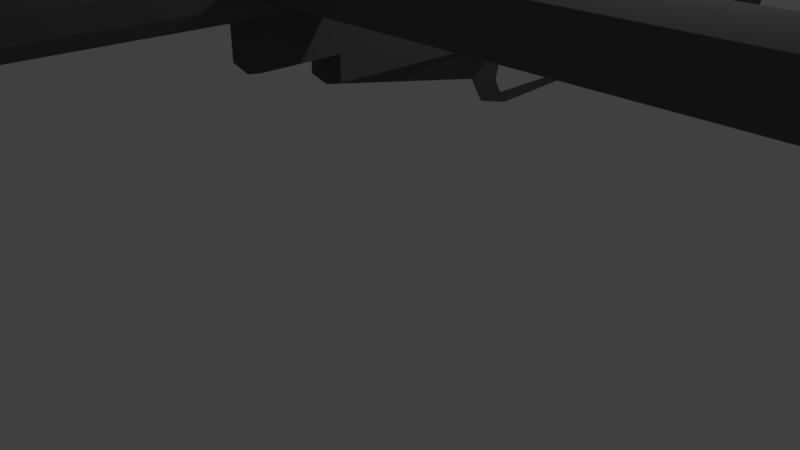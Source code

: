 # Source: sten.2.blend  (saved by Blender 2.79.0; exported with 4.5.12 LTS)
import bpy
from mathutils import Matrix  # noqa: F401  (used for matrix-valued properties, if any)

bpy.ops.wm.read_factory_settings(use_empty=True)
scene = bpy.context.scene
scene.name = 'Scene'

# ---- collections
col_collection_1 = bpy.data.collections.new('Collection 1'); scene.collection.children.link(col_collection_1)

# ---- materials (node trees are filled in below, after node groups)
mat_material_001 = bpy.data.materials.new('Material.001')
mat_material_001.alpha_threshold = 0.0
mat_material_001.use_transparent_shadow = False
mat_material_001.diffuse_color = (0.1156, 0.1156, 0.1156, 1.0)
mat_material_001.roughness = 0.5

# ---- node groups
ng_auto_smooth = bpy.data.node_groups.new('Auto Smooth', 'GeometryNodeTree')
_s = ng_auto_smooth.interface.new_socket(name='Geometry', in_out='OUTPUT', socket_type='NodeSocketGeometry')
_s = ng_auto_smooth.interface.new_socket(name='Geometry', in_out='INPUT', socket_type='NodeSocketGeometry')
_s = ng_auto_smooth.interface.new_socket(name='Angle', in_out='INPUT', socket_type='NodeSocketFloat')
_s.subtype = 'ANGLE'
_s.min_value = 0.0
_s.max_value = 3.142
ng_auto_smooth.is_modifier = True
_N = ng_auto_smooth.nodes; _L = ng_auto_smooth.links
n0 = _N.new('NodeGroupOutput'); n0.name = 'Group Output'; n0.location = (480, -100)
n1 = _N.new('NodeGroupInput'); n1.name = 'Group Input'; n1.location = (-420, -300)
n2 = _N.new('NodeGroupInput'); n2.name = 'Group Input.001'; n2.location = (-60, -100)
n3 = _N.new('GeometryNodeSetShadeSmooth'); n3.name = 'Set Shade Smooth'; n3.location = (120, -100)
n3.domain = 'EDGE'
n4 = _N.new('GeometryNodeSetShadeSmooth'); n4.name = 'Set Shade Smooth.001'; n4.location = (300, -100)
n5 = _N.new('GeometryNodeInputMeshEdgeAngle'); n5.name = 'Edge Angle'; n5.location = (-420, -220)
n6 = _N.new('GeometryNodeInputEdgeSmooth'); n6.name = 'Is Edge Smooth'; n6.location = (-60, -160)
n7 = _N.new('GeometryNodeInputShadeSmooth'); n7.name = 'Is Face Smooth'; n7.location = (-240, -340)
n8 = _N.new('FunctionNodeBooleanMath'); n8.name = 'Boolean Math'; n8.location = (-60, -220)
n9 = _N.new('FunctionNodeCompare'); n9.name = 'Compare'; n9.location = (-240, -180)
n9.operation = 'LESS_EQUAL'
_L.new(n5.outputs[0], n9.inputs[0])
_L.new(n4.outputs[0], n0.inputs[0])
_L.new(n1.outputs[1], n9.inputs[1])
_L.new(n9.outputs[0], n8.inputs[0])
_L.new(n7.outputs[0], n8.inputs[1])
_L.new(n2.outputs[0], n3.inputs[0])
_L.new(n6.outputs[0], n3.inputs[1])
_L.new(n3.outputs[0], n4.inputs[0])
_L.new(n8.outputs[0], n3.inputs[2])
n0.is_active_output = True

# ---- material node trees

# ---- world
world_world = bpy.data.worlds.new('World'); scene.world = world_world
world_world.color = (0.05088, 0.05088, 0.05088)
world_world.use_sun_shadow = False
world_world.sun_shadow_jitter_overblur = 0.0
world_world.cycles.sampling_method = 'MANUAL'

# ---- cameras
cam_camera = bpy.data.cameras.new('Camera')
cam_camera.clip_end = 100.0
cam_camera.lens = 35.0
cam_camera.sensor_width = 32.0
cam_camera.sensor_height = 18.0
cam_camera.ortho_scale = 7.314
cam_camera.dof.focus_distance = 0.0
cam_camera.dof.aperture_fstop = 128.0

# ---- lights
light_lamp = bpy.data.lights.new('Lamp', 'POINT')
light_lamp.transmission_factor = 0.0
light_lamp.cutoff_distance = 30.0
light_lamp.energy = 100.0
light_lamp.shadow_buffer_clip_start = 1.001
light_lamp.shadow_soft_size = 0.1
light_lamp.shadow_maximum_resolution = 0.006
light_lamp.use_absolute_resolution = True

# ---- meshes
me_cylinder_001 = bpy.data.meshes.new('Cylinder.001')
me_cylinder_001.from_pydata([(0.0, 1.0, -1.0), (0.0, 1.0, 1.0), (0.5, 0.866, -1.0), (0.5, 0.866, 1.0), (0.866, 0.5, -1.0), (0.866, 0.5, 1.0), (1.0, -4.371e-08, -1.0), (1.0, -4.371e-08, 1.0), (0.866, -0.5, -1.0), (0.866, -0.5, 1.0), (0.5, -0.866, -1.0), (0.5, -0.866, 1.0), (1.51e-07, -1.0, -1.0), (-0.5, -0.866, -1.0), (-0.5, -0.866, 1.0), (-0.866, -0.5, -1.0), (-0.866, -0.5, 1.0), (-1.0, -4.649e-07, -1.0), (-1.0, -4.649e-07, 1.0), (-0.866, 0.5, -1.0), (-0.866, 0.5, 1.0), (-0.5, 0.866, -1.0), (-0.5, 0.866, 1.0), (4.705e-07, 0.9122, -8.468), (0.4561, 0.79, -8.468), (0.79, 0.4561, -8.468), (0.9122, 3.969e-08, -8.468), (0.79, -0.4561, -8.468), (0.4561, -0.79, -8.468), (6.083e-07, -0.9122, -8.468), (-0.4561, -0.79, -8.468), (-0.79, -0.4561, -8.468), (-0.9122, -3.445e-07, -8.468), (-0.79, 0.4561, -8.468), (-0.4561, 0.79, -8.468), (4.725e-07, 0.441, -8.933), (0.2205, 0.3819, -8.933), (0.3819, 0.2205, -8.933), (0.441, -4.839e-08, -8.933), (0.3819, -0.2205, -8.933), (0.2205, -0.3819, -8.933), (5.391e-07, -0.441, -8.933), (-0.2205, -0.3819, -8.933), (-0.3819, -0.2205, -8.933), (-0.441, -2.341e-07, -8.933), (-0.3819, 0.2205, -8.933), (-0.2205, 0.3819, -8.933), (1.185e-07, 0.441, -11.09), (0.2205, 0.3819, -11.09), (0.3819, 0.2205, -11.09), (0.441, -1.312e-08, -11.09), (0.3819, -0.2205, -11.09), (0.2205, -0.3819, -11.09), (1.851e-07, -0.441, -11.09), (-0.2205, -0.3819, -11.09), (-0.3819, -0.2205, -11.09), (-0.441, -1.989e-07, -11.09), (-0.3819, 0.2205, -11.09), (-0.2205, 0.3819, -11.09), (5.905e-07, 0.441, -13.87), (0.2205, 0.3819, -13.87), (0.3819, 0.2205, -13.87), (0.441, 4.96e-08, -13.87), (0.3819, -0.2205, -13.87), (0.2205, -0.3819, -13.87), (6.571e-07, -0.441, -13.87), (-0.2205, -0.3819, -13.87), (-0.3819, -0.2205, -13.87), (-0.441, -1.361e-07, -13.87), (-0.3819, 0.2205, -13.87), (-0.2205, 0.3819, -13.87), (2.319e-06, 0.2928, -14.69), (0.1464, 0.2536, -14.69), (0.2536, 0.1464, -14.69), (0.2928, 1.533e-07, -14.69), (0.2536, -0.1464, -14.69), (0.1464, -0.2536, -14.69), (2.307e-06, -0.2928, -14.69), (-0.1464, -0.2536, -14.69), (-0.2535, -0.1464, -14.69), (-0.2928, 6.369e-08, -14.69), (-0.2535, 0.1464, -14.69), (-0.1464, 0.2536, -14.69), (5.654e-07, 1.024, -13.87), (0.2205, 0.9648, -13.87), (-0.2205, 0.9648, -13.87), (2.218e-06, 1.024, -14.69), (0.2205, 0.9648, -14.69), (-0.2205, 0.9648, -14.69), (2.243e-06, 0.441, -14.69), (0.2205, 0.3819, -14.69), (0.3819, 0.2205, -14.69), (0.441, 8.51e-08, -14.69), (0.3819, -0.2205, -14.69), (0.2205, -0.3819, -14.69), (2.309e-06, -0.441, -14.69), (-0.2205, -0.3819, -14.69), (-0.3819, -0.2205, -14.69), (-0.441, -1.006e-07, -14.69), (-0.3819, 0.2205, -14.69), (-0.2205, 0.3819, -14.69), (-11.26, -0.5, 1.0), (-11.26, -0.5, -1.0), (-11.4, -5.454e-06, -1.0), (-11.4, -5.454e-06, 1.0), (-11.26, 0.5, -1.0), (-11.26, 0.5, 1.0), (0.5081, 0.88, 6.298), (3.543e-07, 1.016, 6.298), (0.88, 0.5081, 6.298), (1.016, -9.677e-08, 6.298), (0.88, -0.5081, 6.298), (0.5081, -0.88, 6.298), (5.077e-07, -1.016, 6.298), (-0.5081, -0.88, 6.298), (-0.88, -0.5081, 6.298), (-1.016, -5.248e-07, 6.298), (-0.88, 0.5081, 6.298), (-0.5081, 0.88, 6.298), (0.5081, 0.88, 6.298), (3.543e-07, 1.016, 6.298), (0.88, 0.5081, 6.298), (1.016, -9.677e-08, 6.298), (0.88, -0.5081, 6.298), (0.5081, -0.88, 6.298), (5.077e-07, -1.016, 6.298), (-0.5081, -0.88, 6.298), (-0.88, -0.5081, 6.298), (-1.016, -5.248e-07, 6.298), (-0.88, 0.5081, 6.298), (-0.5081, 0.88, 6.298), (-0.933, -0.25, -1.0), (-6.065, -0.5, -1.0), (-11.33, -0.25, -1.0), (-6.199, -2.96e-06, -1.0), (-6.132, -0.25, -1.0), (-0.9665, -0.125, -1.0), (-8.664, -0.5, -1.0), (-11.36, -0.125, -1.0), (-3.599, -1.712e-06, -1.0), (-0.8995, -0.375, -1.0), (-3.465, -0.5, -1.0), (-11.3, -0.375, -1.0), (-8.798, -4.207e-06, -1.0), (-8.731, -0.25, -1.0), (-3.532, -0.25, -1.0), (-6.165, -0.125, -1.0), (-6.098, -0.375, -1.0), (-3.499, -0.375, -1.0), (-3.566, -0.125, -1.0), (-8.765, -0.125, -1.0), (-8.698, -0.375, -1.0), (-0.933, 0.25, -1.0), (-11.33, 0.25, -1.0), (-2.3, -1.089e-06, -1.0), (-6.065, 0.5, -1.0), (-7.499, -3.583e-06, -1.0), (-4.899, -2.336e-06, -1.0), (-10.1, -4.831e-06, -1.0), (-0.8995, 0.375, -1.0), (-11.3, 0.375, -1.0), (-1.65, -7.767e-07, -1.0), (-8.664, 0.5, -1.0), (-6.849, -3.271e-06, -1.0), (-4.249, -2.024e-06, -1.0), (-9.448, -4.519e-06, -1.0), (-0.9665, 0.125, -1.0), (-11.36, 0.125, -1.0), (-2.95, -1.4e-06, -1.0), (-3.465, 0.5, -1.0), (-8.148, -3.895e-06, -1.0), (-5.549, -2.648e-06, -1.0), (-10.75, -5.142e-06, -1.0), (-0.8828, 0.4375, -1.0), (-11.28, 0.4375, -1.0), (-1.325, -6.208e-07, -1.0), (-9.964, 0.5, -1.0), (-6.524, -3.116e-06, -1.0), (-3.924, -1.868e-06, -1.0), (-9.123, -4.363e-06, -1.0), (-0.9498, 0.1875, -1.0), (-11.35, 0.1875, -1.0), (-2.625, -1.245e-06, -1.0), (-4.765, 0.5, -1.0), (-7.824, -3.739e-06, -1.0), (-5.224, -2.492e-06, -1.0), (-10.42, -4.987e-06, -1.0), (-0.9163, 0.3125, -1.0), (-11.31, 0.3125, -1.0), (-1.975, -9.327e-07, -1.0), (-7.365, 0.5, -1.0), (-7.174, -3.427e-06, -1.0), (-4.574, -2.18e-06, -1.0), (-9.773, -4.675e-06, -1.0), (-0.9833, 0.0625, -1.0), (-11.38, 0.06249, -1.0), (-3.275, -1.556e-06, -1.0), (-2.166, 0.5, -1.0), (-8.473, -4.051e-06, -1.0), (-5.874, -2.804e-06, -1.0), (-11.07, -5.298e-06, -1.0), (-0.866, 0.5, 0.0), (-11.26, 0.5, 0.0), (-10.61, 0.5, -1.0), (-6.065, 0.5, 1.0), (-5.415, 0.5, -1.0), (-8.014, 0.5, -1.0), (-2.816, 0.5, -1.0), (-9.314, 0.5, -1.0), (-4.115, 0.5, -1.0), (-6.715, 0.5, -1.0), (-1.516, 0.5, -1.0), (-0.866, 0.5, -0.5), (-11.26, 0.5, -0.5), (-10.94, 0.5, -1.0), (-3.465, 0.5, 1.0), (-5.74, 0.5, -1.0), (-8.339, 0.5, -1.0), (-3.141, 0.5, -1.0), (-9.639, 0.5, -1.0), (-4.44, 0.5, -1.0), (-7.04, 0.5, -1.0), (-1.841, 0.5, -1.0), (-0.866, 0.5, 0.5), (-11.26, 0.5, 0.5), (-10.29, 0.5, -1.0), (-8.664, 0.5, 1.0), (-5.09, 0.5, -1.0), (-7.69, 0.5, -1.0), (-2.491, 0.5, -1.0), (-8.989, 0.5, -1.0), (-3.79, 0.5, -1.0), (-6.39, 0.5, -1.0), (-1.191, 0.5, -1.0), (-0.866, 0.5, -0.75), (-11.26, 0.5, -0.75), (-11.1, 0.5, -1.0), (-2.166, 0.5, 1.0), (-5.902, 0.5, -1.0), (-8.502, 0.5, -1.0), (-3.303, 0.5, -1.0), (-9.802, 0.5, -1.0), (-4.603, 0.5, -1.0), (-7.202, 0.5, -1.0), (-2.003, 0.5, -1.0), (-0.866, 0.5, 0.25), (-11.26, 0.5, 0.25), (-10.45, 0.5, -1.0), (-7.365, 0.5, 1.0), (-5.253, 0.5, -1.0), (-7.852, 0.5, -1.0), (-2.653, 0.5, -1.0), (-9.152, 0.5, -1.0), (-3.953, 0.5, -1.0), (-6.552, 0.5, -1.0), (-1.353, 0.5, -1.0), (-0.866, 0.5, -0.25), (-11.26, 0.5, -0.25), (-10.78, 0.5, -1.0), (-4.765, 0.5, 1.0), (-5.577, 0.5, -1.0), (-8.177, 0.5, -1.0), (-2.978, 0.5, -1.0), (-9.477, 0.5, -1.0), (-4.278, 0.5, -1.0), (-6.877, 0.5, -1.0), (-1.678, 0.5, -1.0), (-0.866, 0.5, 0.75), (-11.26, 0.5, 0.75), (-10.13, 0.5, -1.0), (-9.964, 0.5, 1.0), (-4.928, 0.5, -1.0), (-7.527, 0.5, -1.0), (-2.328, 0.5, -1.0), (-8.827, 0.5, -1.0), (-3.628, 0.5, -1.0), (-6.227, 0.5, -1.0), (-1.028, 0.5, -1.0), (-0.866, 0.5, -0.875), (-11.26, 0.5, -0.875), (-11.18, 0.5, -1.0), (-1.516, 0.5, 1.0), (-5.984, 0.5, -1.0), (-8.583, 0.5, -1.0), (-3.384, 0.5, -1.0), (-9.883, 0.5, -1.0), (-4.684, 0.5, -1.0), (-7.283, 0.5, -1.0), (-2.085, 0.5, -1.0), (-0.866, 0.5, 0.125), (-11.26, 0.5, 0.125), (-10.53, 0.5, -1.0), (-6.715, 0.5, 1.0), (-5.334, 0.5, -1.0), (-7.933, 0.5, -1.0), (-2.734, 0.5, -1.0), (-9.233, 0.5, -1.0), (-4.034, 0.5, -1.0), (-6.634, 0.5, -1.0), (-1.435, 0.5, -1.0), (-0.866, 0.5, -0.375), (-11.26, 0.5, -0.375), (-10.86, 0.5, -1.0), (-4.115, 0.5, 1.0), (-5.659, 0.5, -1.0), (-8.258, 0.5, -1.0), (-3.059, 0.5, -1.0), (-9.558, 0.5, -1.0), (-4.359, 0.5, -1.0), (-6.958, 0.5, -1.0), (-1.76, 0.5, -1.0), (-0.866, 0.5, 0.625), (-11.26, 0.5, 0.625), (-10.21, 0.5, -1.0), (-9.314, 0.5, 1.0), (-5.009, 0.5, -1.0), (-7.608, 0.5, -1.0), (-2.409, 0.5, -1.0), (-8.908, 0.5, -1.0), (-3.709, 0.5, -1.0), (-6.309, 0.5, -1.0), (-1.11, 0.5, -1.0), (-0.866, 0.5, -0.625), (-11.26, 0.5, -0.625), (-11.02, 0.5, -1.0), (-2.816, 0.5, 1.0), (-5.821, 0.5, -1.0), (-8.421, 0.5, -1.0), (-3.222, 0.5, -1.0), (-9.72, 0.5, -1.0), (-4.521, 0.5, -1.0), (-7.121, 0.5, -1.0), (-1.922, 0.5, -1.0), (-0.866, 0.5, 0.375), (-11.26, 0.5, 0.375), (-10.37, 0.5, -1.0), (-8.014, 0.5, 1.0), (-5.171, 0.5, -1.0), (-7.771, 0.5, -1.0), (-2.572, 0.5, -1.0), (-9.07, 0.5, -1.0), (-3.872, 0.5, -1.0), (-6.471, 0.5, -1.0), (-1.272, 0.5, -1.0), (-0.866, 0.5, -0.125), (-11.26, 0.5, -0.125), (-10.7, 0.5, -1.0), (-5.415, 0.5, 1.0), (-5.496, 0.5, -1.0), (-8.096, 0.5, -1.0), (-2.897, 0.5, -1.0), (-9.395, 0.5, -1.0), (-4.197, 0.5, -1.0), (-6.796, 0.5, -1.0), (-1.597, 0.5, -1.0), (-0.866, 0.5, 0.875), (-11.26, 0.5, 0.875), (-10.05, 0.5, -1.0), (-10.61, 0.5, 1.0), (-4.846, 0.5, -1.0), (-7.446, 0.5, -1.0), (-2.247, 0.5, -1.0), (-8.746, 0.5, -1.0), (-3.547, 0.5, -1.0), (-6.146, 0.5, -1.0), (-0.9473, 0.5, -1.0), (-0.866, 0.5, -0.9375), (-11.26, 0.5, -0.9375), (-11.22, 0.5, -1.0), (-1.191, 0.5, 1.0), (-6.024, 0.5, -1.0), (-8.624, 0.5, -1.0), (-3.425, 0.5, -1.0), (-9.923, 0.5, -1.0), (-4.725, 0.5, -1.0), (-7.324, 0.5, -1.0), (-2.125, 0.5, -1.0), (-0.866, 0.5, 0.0625), (-11.26, 0.5, 0.0625), (-10.57, 0.5, -1.0), (-6.39, 0.5, 1.0), (-5.374, 0.5, -1.0), (-7.974, 0.5, -1.0), (-2.775, 0.5, -1.0), (-9.274, 0.5, -1.0), (-4.075, 0.5, -1.0), (-6.674, 0.5, -1.0), (-1.475, 0.5, -1.0), (-0.866, 0.5, -0.4375), (-11.26, 0.5, -0.4375), (-10.9, 0.5, -1.0), (-3.79, 0.5, 1.0), (-5.699, 0.5, -1.0), (-8.299, 0.5, -1.0), (-3.1, 0.5, -1.0), (-9.598, 0.5, -1.0), (-4.4, 0.5, -1.0), (-6.999, 0.5, -1.0), (-1.8, 0.5, -1.0), (-0.866, 0.5, 0.5625), (-11.26, 0.5, 0.5625), (-10.25, 0.5, -1.0), (-8.989, 0.5, 1.0), (-5.049, 0.5, -1.0), (-7.649, 0.5, -1.0), (-2.45, 0.5, -1.0), (-8.949, 0.5, -1.0), (-3.75, 0.5, -1.0), (-6.349, 0.5, -1.0), (-1.15, 0.5, -1.0), (-0.866, 0.5, -0.6875), (-11.26, 0.5, -0.6875), (-11.06, 0.5, -1.0), (-2.491, 0.5, 1.0), (-5.862, 0.5, -1.0), (-8.461, 0.5, -1.0), (-3.262, 0.5, -1.0), (-9.761, 0.5, -1.0), (-4.562, 0.5, -1.0), (-7.162, 0.5, -1.0), (-1.963, 0.5, -1.0), (-0.866, 0.5, 0.3125), (-11.26, 0.5, 0.3125), (-10.41, 0.5, -1.0), (-7.69, 0.5, 1.0), (-5.212, 0.5, -1.0), (-7.811, 0.5, -1.0), (-2.613, 0.5, -1.0), (-9.111, 0.5, -1.0), (-3.912, 0.5, -1.0), (-6.512, 0.5, -1.0), (-1.313, 0.5, -1.0), (-0.866, 0.5, -0.1875), (-11.26, 0.5, -0.1875), (-10.74, 0.5, -1.0), (-5.09, 0.5, 1.0), (-5.537, 0.5, -1.0), (-8.136, 0.5, -1.0), (-2.937, 0.5, -1.0), (-9.436, 0.5, -1.0), (-4.237, 0.5, -1.0), (-6.837, 0.5, -1.0), (-1.638, 0.5, -1.0), (-0.866, 0.5, 0.8125), (-11.26, 0.5, 0.8125), (-10.09, 0.5, -1.0), (-10.29, 0.5, 1.0), (-4.887, 0.5, -1.0), (-7.486, 0.5, -1.0), (-2.288, 0.5, -1.0), (-8.786, 0.5, -1.0), (-3.587, 0.5, -1.0), (-6.187, 0.5, -1.0), (-0.9879, 0.5, -1.0), (-0.866, 0.5, -0.8125), (-11.26, 0.5, -0.8125), (-11.14, 0.5, -1.0), (-1.841, 0.5, 1.0), (-5.943, 0.5, -1.0), (-8.542, 0.5, -1.0), (-3.344, 0.5, -1.0), (-9.842, 0.5, -1.0), (-4.643, 0.5, -1.0), (-7.243, 0.5, -1.0), (-2.044, 0.5, -1.0), (-0.866, 0.5, 0.1875), (-11.26, 0.5, 0.1875), (-10.49, 0.5, -1.0), (-7.04, 0.5, 1.0), (-5.293, 0.5, -1.0), (-7.893, 0.5, -1.0), (-2.694, 0.5, -1.0), (-9.192, 0.5, -1.0), (-3.993, 0.5, -1.0), (-6.593, 0.5, -1.0), (-1.394, 0.5, -1.0), (-0.866, 0.5, -0.3125), (-11.26, 0.5, -0.3125), (-10.82, 0.5, -1.0), (-4.44, 0.5, 1.0), (-5.618, 0.5, -1.0), (-8.218, 0.5, -1.0), (-3.019, 0.5, -1.0), (-9.517, 0.5, -1.0), (-4.318, 0.5, -1.0), (-6.918, 0.5, -1.0), (-1.719, 0.5, -1.0), (-0.866, 0.5, 0.6875), (-11.26, 0.5, 0.6875), (-10.17, 0.5, -1.0), (-9.639, 0.5, 1.0), (-4.968, 0.5, -1.0), (-7.568, 0.5, -1.0), (-2.369, 0.5, -1.0), (-8.867, 0.5, -1.0), (-3.669, 0.5, -1.0), (-6.268, 0.5, -1.0), (-1.069, 0.5, -1.0), (-0.866, 0.5, -0.5625), (-11.26, 0.5, -0.5625), (-10.98, 0.5, -1.0), (-3.141, 0.5, 1.0), (-5.781, 0.5, -1.0), (-8.38, 0.5, -1.0), (-3.181, 0.5, -1.0), (-9.68, 0.5, -1.0), (-4.481, 0.5, -1.0), (-7.08, 0.5, -1.0), (-1.881, 0.5, -1.0), (-0.866, 0.5, 0.4375), (-11.26, 0.5, 0.4375), (-10.33, 0.5, -1.0), (-8.339, 0.5, 1.0), (-5.131, 0.5, -1.0), (-7.73, 0.5, -1.0), (-2.531, 0.5, -1.0), (-9.03, 0.5, -1.0), (-3.831, 0.5, -1.0), (-6.43, 0.5, -1.0), (-1.232, 0.5, -1.0), (-0.866, 0.5, -0.0625), (-11.26, 0.5, -0.0625), (-10.65, 0.5, -1.0), (-5.74, 0.5, 1.0), (-5.456, 0.5, -1.0), (-8.055, 0.5, -1.0), (-2.856, 0.5, -1.0), (-9.355, 0.5, -1.0), (-4.156, 0.5, -1.0), (-6.755, 0.5, -1.0), (-1.556, 0.5, -1.0), (-0.866, 0.5, 0.9375), (-11.26, 0.5, 0.9375), (-10.0, 0.5, -1.0), (-10.94, 0.5, 1.0), (-4.806, 0.5, -1.0), (-7.405, 0.5, -1.0), (-2.206, 0.5, -1.0), (-8.705, 0.5, -1.0), (-3.506, 0.5, -1.0), (-6.106, 0.5, -1.0), (-0.9066, 0.5, -1.0), (0.3053, 0.88, 9.4), (3.53e-07, 2.06, 9.4), (0.88, 0.5081, 9.4), (1.016, -2.323e-07, 9.4), (0.88, -0.5081, 9.4), (0.5081, -0.88, 9.4), (-8.231e-08, -1.016, 9.4), (-0.5081, -0.88, 9.4), (-0.88, -0.5081, 9.4), (-1.016, -6.603e-07, 9.4), (-0.88, 0.5081, 9.4), (-0.2802, 0.88, 9.4), (0.254, 0.9481, 6.298), (-0.254, 0.9481, 6.298), (0.05123, 1.646, 9.4), (-0.02618, 1.646, 9.4), (-0.2802, 0.88, 7.849), (6.48e-07, 2.06, 7.849), (0.3053, 0.88, 7.849), (0.05123, 1.646, 7.849), (-0.02618, 1.646, 7.849), (-0.2213, 1.992, 8.773), (-0.1795, 1.95, 8.773), (-0.1302, 1.917, 8.773), (-0.07546, 1.894, 8.773), (-0.01733, 1.883, 8.773), (0.04195, 1.883, 8.773), (0.1001, 1.894, 8.773), (0.1549, 1.917, 8.773), (0.2042, 1.95, 8.773), (0.2462, 1.992, 8.773), (0.2792, 2.041, 8.773), (0.3019, 2.096, 8.773), (0.3135, 2.154, 8.774), (0.3136, 2.213, 8.774), (0.3021, 2.271, 8.774), (0.2795, 2.326, 8.774), (0.2466, 2.375, 8.774), (0.2047, 2.417, 8.774), (0.1554, 2.45, 8.774), (0.1007, 2.473, 8.774), (0.04258, 2.484, 8.774), (-0.0167, 2.485, 8.774), (-0.07485, 2.473, 8.774), (-0.1296, 2.45, 8.774), (-0.179, 2.418, 8.774), (-0.2209, 2.376, 8.774), (-0.2539, 2.326, 8.774), (-0.2767, 2.272, 8.774), (-0.2883, 2.214, 8.774), (-0.2883, 2.154, 8.773), (-0.2768, 2.096, 8.773), (-0.2542, 2.041, 8.773), (-0.1794, 1.95, 8.715), (-0.2213, 1.992, 8.715), (-0.1302, 1.917, 8.715), (-0.07545, 1.894, 8.715), (-0.01732, 1.883, 8.715), (0.04196, 1.883, 8.715), (0.1001, 1.894, 8.715), (0.1549, 1.917, 8.715), (0.2042, 1.95, 8.715), (0.2462, 1.992, 8.715), (0.2792, 2.041, 8.715), (0.3019, 2.096, 8.715), (0.3135, 2.154, 8.715), (0.3136, 2.213, 8.715), (0.3021, 2.271, 8.716), (0.2795, 2.326, 8.716), (0.2466, 2.375, 8.716), (0.2047, 2.417, 8.716), (0.1555, 2.45, 8.716), (0.1007, 2.473, 8.716), (0.04258, 2.485, 8.716), (-0.01669, 2.485, 8.716), (-0.07485, 2.473, 8.716), (-0.1296, 2.451, 8.716), (-0.179, 2.418, 8.716), (-0.2209, 2.376, 8.716), (-0.2539, 2.327, 8.716), (-0.2766, 2.272, 8.716), (-0.2883, 2.214, 8.715), (-0.2883, 2.154, 8.715), (-0.2768, 2.096, 8.715), (-0.2542, 2.041, 8.715), (-0.1795, 1.948, 9.388), (-0.2214, 1.99, 9.388), (-0.1303, 1.915, 9.388), (-0.07554, 1.893, 9.388), (-0.01742, 1.881, 9.388), (0.04186, 1.881, 9.388), (0.1, 1.892, 9.388), (0.1548, 1.915, 9.388), (0.2041, 1.948, 9.388), (0.2461, 1.99, 9.388), (0.2791, 2.039, 9.388), (0.3018, 2.094, 9.388), (0.3134, 2.152, 9.388), (0.3135, 2.211, 9.389), (0.302, 2.269, 9.389), (0.2794, 2.324, 9.389), (0.2465, 2.374, 9.389), (0.2046, 2.415, 9.389), (0.1554, 2.448, 9.389), (0.1006, 2.471, 9.389), (0.04249, 2.483, 9.389), (-0.01679, 2.483, 9.389), (-0.07494, 2.471, 9.389), (-0.1297, 2.449, 9.389), (-0.1791, 2.416, 9.389), (-0.221, 2.374, 9.389), (-0.254, 2.325, 9.389), (-0.2767, 2.27, 9.389), (-0.2884, 2.212, 9.388), (-0.2884, 2.153, 9.388), (-0.2769, 2.094, 9.388), (-0.2543, 2.04, 9.388), (-0.1793, 1.953, 7.853), (-0.2212, 1.995, 7.853), (-0.1301, 1.92, 7.853), (-0.07533, 1.897, 7.853), (-0.0172, 1.885, 7.853), (0.04208, 1.885, 7.853), (0.1002, 1.897, 7.853), (0.155, 1.919, 7.853), (0.2043, 1.952, 7.853), (0.2463, 1.994, 7.854), (0.2793, 2.043, 7.854), (0.302, 2.098, 7.854), (0.3137, 2.156, 7.854), (0.3137, 2.215, 7.854), (0.3022, 2.274, 7.854), (0.2796, 2.328, 7.854), (0.2467, 2.378, 7.855), (0.2048, 2.42, 7.855), (0.1556, 2.453, 7.855), (0.1008, 2.475, 7.855), (0.0427, 2.487, 7.855), (-0.01657, 2.487, 7.855), (-0.07473, 2.476, 7.855), (-0.1295, 2.453, 7.855), (-0.1788, 2.42, 7.855), (-0.2208, 2.378, 7.855), (-0.2538, 2.329, 7.854), (-0.2765, 2.274, 7.854), (-0.2881, 2.216, 7.854), (-0.2882, 2.157, 7.854), (-0.2767, 2.099, 7.854), (-0.2541, 2.044, 7.854), (0.5, 0.866, -1.0), (0.866, 0.5, -1.0), (1.0, -4.371e-08, -1.0), (0.4561, 0.79, -8.468), (0.79, 0.4561, -8.468), (0.9122, 3.969e-08, -8.468), (0.88, 0.5081, 5.637), (1.016, -6.787e-08, 5.637), (0.88, -0.5081, 5.637), (0.5, -1.938, 0.9971), (0.5, -1.938, -1.003), (1.67e-06, -2.072, -1.003), (1.67e-06, -2.072, 0.9971), (-0.5, -1.938, -1.003), (-0.5, -1.938, 0.9971), (2.027e-06, -2.088, 6.296), (0.5081, -1.952, 6.296), (-0.5081, -1.952, 6.296), (1.895e-06, -2.432, 6.295), (0.3154, -2.347, 6.295), (-0.3154, -2.347, 6.295), (-0.01, -1.853, 9.369), (0.6299, -1.681, 9.369), (-0.6499, -1.681, 9.369), (1.786e-06, -2.703, 0.9961), (0.5, -2.569, 0.9961), (-0.5, -2.569, 0.9961), (-0.5081, -2.583, 6.295), (0.3154, -3.66, 6.295), (-0.3154, -3.659, 6.295), (2.027e-06, -2.088, 6.536), (-0.0008183, -3.574, 5.719), (2.027e-06, -2.088, 6.641), (-0.3154, -3.659, 6.295), (0.3154, -3.66, 6.295), (0.2127, -4.273, 9.396), (-0.1975, -4.273, 9.396), (-0.01, -2.088, 9.038), (0.4981, -1.952, 9.038), (-0.5181, -1.952, 9.038), (0.005585, -5.389, 19.49), (-0.2135, -5.344, 19.51), (0.005587, -1.931, 8.69), (0.005586, -2.358, 9.606), (-0.2135, -1.885, 8.712), (-0.2135, -2.312, 9.627), (-0.3893, -1.758, 8.771), (-0.3893, -2.185, 9.686), (-0.4868, -1.575, 8.856), (-0.4868, -2.002, 9.772), (-0.4868, -1.371, 8.951), (-0.4868, -1.798, 9.867), (-0.3893, -1.188, 9.037), (-0.3893, -1.615, 9.952), (-0.2135, -1.061, 9.096), (-0.2135, -1.488, 10.01), (0.005587, -1.015, 9.117), (0.005587, -1.442, 10.03), (0.2247, -1.061, 9.096), (0.2247, -1.488, 10.01), (0.4004, -1.188, 9.037), (0.4004, -1.615, 9.952), (0.4979, -1.371, 8.951), (0.4979, -1.798, 9.867), (0.4979, -1.575, 8.856), (0.4979, -2.002, 9.772), (0.4004, -1.758, 8.771), (0.4004, -2.185, 9.686), (0.2247, -1.885, 8.712), (0.2247, -2.312, 9.627), (-0.3893, -5.217, 19.57), (-0.4868, -5.033, 19.66), (-0.4868, -4.83, 19.75), (-0.3893, -4.646, 19.84), (-0.2135, -4.519, 19.9), (0.005586, -4.474, 19.92), (0.2247, -4.519, 19.9), (0.4004, -4.646, 19.84), (0.4979, -4.83, 19.75), (0.4979, -5.033, 19.66), (0.4004, -5.217, 19.57), (0.2247, -5.344, 19.51), (-0.2135, -5.124, 20.12), (-0.3893, -5.065, 19.99), (0.005586, -4.718, 19.25), (0.2247, -4.739, 19.29), (0.4004, -4.798, 19.42), (0.4979, -4.884, 19.61), (-0.4868, -4.979, 19.81), (-0.4868, -4.884, 19.61), (0.4979, -4.979, 19.81), (0.4004, -5.065, 19.99), (-0.3893, -4.798, 19.42), (-0.2135, -4.739, 19.29), (0.2247, -5.124, 20.12), (0.005585, -5.145, 20.16), (0.005587, -1.742, 8.669), (-0.09441, -1.721, 8.678), (-0.269, -1.672, 8.811), (-0.3369, -1.544, 8.871), (-0.3369, -1.402, 8.937), (-0.269, -1.275, 8.996), (-0.1468, -1.186, 9.038), (0.005587, -1.155, 9.052), (0.158, -1.186, 9.038), (0.2802, -1.275, 8.996), (0.348, -1.402, 8.937), (0.348, -1.544, 8.871), (0.2802, -1.672, 8.811), (0.1056, -1.721, 8.678), (0.005586, -1.581, 8.324), (-0.09441, -1.561, 8.333), (-0.269, -1.427, 8.286), (-0.3369, -1.299, 8.346), (-0.3369, -1.157, 8.412), (-0.269, -1.03, 8.471), (-0.1468, -0.9412, 8.512), (0.005586, -0.9097, 8.527), (0.158, -0.9412, 8.512), (0.2802, -1.03, 8.471), (0.348, -1.157, 8.412), (0.348, -1.299, 8.346), (0.2802, -1.427, 8.286), (0.1056, -1.561, 8.333), (0.005587, -1.742, 8.669), (-0.09441, -1.721, 8.678), (0.1056, -1.721, 8.678), (0.005586, -1.581, 8.324), (-0.09441, -1.561, 8.333), (0.1056, -1.561, 8.333), (0.501, -0.8677, 1.646), (0.5021, -0.8697, 2.403), (0.5033, -0.8717, 3.16), (0.5044, -0.8737, 3.917), (0.5056, -0.8757, 4.674), (0.5067, -0.8777, 5.431), (0.8677, -0.501, 1.646), (0.8697, -0.5021, 2.403), (0.8717, -0.5033, 3.16), (0.8737, -0.5044, 3.917), (0.8757, -0.5056, 4.674), (0.8777, -0.5067, 5.431), (0.501, -1.94, 1.644), (0.5021, -1.942, 2.4), (0.5033, -1.944, 3.157), (0.5044, -1.946, 3.914), (0.5056, -1.948, 4.671), (0.5068, -1.95, 5.428), (-0.0001425, -2.856, 1.827), (-0.0003115, -3.036, 2.8), (-0.0004804, -3.215, 3.773), (-0.0006494, -3.394, 4.746), (-0.0008183, -3.574, 5.719), (0.501, -2.571, 1.643), (0.5021, -2.573, 2.4), (0.5033, -2.575, 3.156), (0.5044, -2.577, 3.913), (0.5056, -2.579, 4.67), (0.5056, -1.948, 6.292), (0.5056, -2.579, 6.291), (0.005586, -3.2, 7.989), (-0.09442, -3.179, 7.998), (0.1056, -3.179, 7.998), (0.005586, -2.9, 7.953), (-0.09442, -2.879, 7.962), (0.1056, -2.879, 7.962), (0.2536, -0.1464, -14.69), (0.2928, 1.533e-07, -14.69), (0.2536, 0.1464, -14.69), (-0.2536, 0.1464, 9.498), (-0.1465, 0.2536, 9.498), (-0.1465, -0.2536, 9.498), (-0.2928, -9.934e-07, 9.498), (-0.2536, -0.1464, 9.498), (0.2535, -0.1464, 9.498), (-6.543e-05, -0.2928, 9.498), (0.1463, -0.2536, 9.498), (-6.542e-05, 0.2928, 9.498), (0.1463, 0.2536, 9.498), (0.2927, -9.038e-07, 9.498), (0.2535, 0.1464, 9.498), (-0.1464, 0.2536, -14.69), (-0.2535, 0.1464, -14.69), (-0.2928, 6.369e-08, -14.69), (-0.2535, -0.1464, -14.69), (0.1464, 0.2536, -14.69), (2.319e-06, 0.2928, -14.69), (0.3231, -4.334, 6.682), (-0.1464, -0.2536, -14.69), (2.307e-06, -0.2928, -14.69), (0.1464, -0.2536, -14.69), (0.3154, -4.338, 6.692), (-0.3154, -4.337, 6.692), (-0.0008187, -4.252, 6.117), (0.2127, -4.284, 9.327), (0.4981, -1.962, 8.763), (-0.1975, -4.284, 9.327), (-0.5181, -1.962, 8.763), (0.005586, -3.472, 7.859), (-0.09442, -3.452, 7.868), (0.1056, -3.452, 7.868), (0.005585, -3.172, 7.823), (-0.09442, -3.151, 7.832), (0.1056, -3.151, 7.832), (0.005585, -3.656, 7.754), (-0.09442, -3.635, 7.764), (0.1056, -3.635, 7.764), (0.005585, -3.356, 7.718), (-0.09442, -3.335, 7.728), (0.1056, -3.335, 7.728), (-0.3581, 10.93, 3.796), (-0.3459, 11.07, 3.738), (0.4869, 10.65, 3.738), (0.4579, 10.57, 3.796), (-0.2855, 10.72, 3.796), (-0.2005, 1.969, 9.388), (-0.1549, 1.932, 9.388), (-0.1029, 1.904, 9.388), (-0.04648, 1.887, 9.388), (0.01222, 1.881, 9.388), (0.07094, 1.887, 9.388), (0.1274, 1.904, 9.388), (0.1795, 1.932, 9.388), (0.2251, 1.969, 9.388), (0.2626, 2.014, 9.388), (0.2904, 2.066, 9.388), (0.3076, 2.123, 9.388), (0.3135, 2.182, 9.388), (0.3077, 2.24, 9.389), (0.2907, 2.297, 9.389), (0.2629, 2.349, 9.389), (0.2255, 2.395, 9.389), (0.18, 2.432, 9.389), (0.128, 2.46, 9.389), (0.07155, 2.477, 9.389), (0.01285, 2.483, 9.389), (-0.04586, 2.477, 9.389), (-0.1023, 2.46, 9.389), (-0.1544, 2.432, 9.389), (-0.2, 2.395, 9.389), (-0.2375, 2.349, 9.389), (-0.2654, 2.297, 9.389), (-0.2826, 2.241, 9.389), (-0.2884, 2.182, 9.388), (-0.2827, 2.124, 9.388), (-0.2656, 2.067, 9.388), (-0.2379, 2.015, 9.388), (-0.2109, 1.98, 9.388), (-0.1672, 1.94, 9.388), (-0.1166, 1.91, 9.388), (-0.06101, 1.89, 9.388), (-0.002597, 1.881, 9.388), (0.0564, 1.884, 9.388), (0.1137, 1.898, 9.388), (0.1671, 1.923, 9.388), (0.2146, 1.958, 9.388), (0.2543, 2.002, 9.388), (0.2848, 2.053, 9.388), (0.3047, 2.108, 9.388), (0.3135, 2.167, 9.388), (0.3106, 2.226, 9.389), (0.2963, 2.283, 9.389), (0.2711, 2.337, 9.389), (0.236, 2.384, 9.389), (0.1923, 2.424, 9.389), (0.1417, 2.454, 9.389), (0.08608, 2.474, 9.389), (0.02767, 2.483, 9.389), (-0.03133, 2.48, 9.389), (-0.08864, 2.466, 9.389), (-0.1421, 2.441, 9.389), (-0.1895, 2.405, 9.389), (-0.2293, 2.362, 9.389), (-0.2597, 2.311, 9.389), (-0.2796, 2.255, 9.389), (-0.2884, 2.197, 9.388), (-0.2855, 2.138, 9.388), (-0.2713, 2.081, 9.388), (-0.2461, 2.027, 9.388), (-0.19, 1.959, 9.388), (-0.1426, 1.924, 9.388), (-0.08923, 1.898, 9.388), (-0.03195, 1.884, 9.388), (0.02704, 1.881, 9.388), (0.08548, 1.89, 9.388), (0.1411, 1.909, 9.388), (0.1918, 1.94, 9.388), (0.2356, 1.979, 9.388), (0.2708, 2.027, 9.388), (0.2961, 2.08, 9.388), (0.3105, 2.137, 9.388), (0.3135, 2.196, 9.389), (0.3049, 2.255, 9.389), (0.285, 2.311, 9.389), (0.2547, 2.361, 9.389), (0.2151, 2.405, 9.389), (0.1677, 2.44, 9.389), (0.1143, 2.466, 9.389), (0.05702, 2.48, 9.389), (-0.00197, 2.483, 9.389), (-0.0604, 2.474, 9.389), (-0.116, 2.454, 9.389), (-0.1667, 2.424, 9.389), (-0.2105, 2.384, 9.389), (-0.2457, 2.337, 9.389), (-0.2711, 2.284, 9.389), (-0.2855, 2.226, 9.389), (-0.2884, 2.167, 9.388), (-0.2798, 2.109, 9.388), (-0.2599, 2.053, 9.388), (-0.2296, 2.003, 9.388), (-0.3349, 1.867, 9.508), (-0.3512, 1.884, 9.508), (-0.267, 1.806, 9.507), (-0.2861, 1.819, 9.508), (-0.1882, 1.758, 9.507), (-0.2095, 1.767, 9.507), (-0.1018, 1.727, 9.507), (-0.1244, 1.732, 9.507), (-0.01101, 1.714, 9.507), (-0.03405, 1.714, 9.507), (0.08071, 1.718, 9.507), (0.05811, 1.714, 9.507), (0.1698, 1.74, 9.507), (0.1485, 1.732, 9.507), (0.2529, 1.78, 9.507), (0.2337, 1.767, 9.507), (0.3267, 1.834, 9.508), (0.3104, 1.818, 9.508), (0.3884, 1.902, 9.508), (0.3756, 1.883, 9.508), (0.4357, 1.981, 9.508), (0.4269, 1.96, 9.508), (0.4668, 2.067, 9.508), (0.4623, 2.045, 9.508), (0.4804, 2.158, 9.509), (0.4803, 2.135, 9.508), (0.476, 2.25, 9.509), (0.4804, 2.227, 9.509), (0.4537, 2.339, 9.509), (0.4625, 2.318, 9.509), (0.4146, 2.422, 9.509), (0.4274, 2.403, 9.509), (0.36, 2.496, 9.509), (0.3762, 2.479, 9.509), (0.292, 2.558, 9.51), (0.3111, 2.545, 9.51), (0.2133, 2.605, 9.51), (0.2346, 2.596, 9.51), (0.1269, 2.636, 9.51), (0.1495, 2.631, 9.51), (0.03605, 2.649, 9.51), (0.05909, 2.649, 9.51), (-0.05567, 2.645, 9.51), (-0.03307, 2.65, 9.51), (-0.1448, 2.623, 9.51), (-0.1235, 2.632, 9.51), (-0.2278, 2.584, 9.51), (-0.2087, 2.596, 9.51), (-0.3017, 2.529, 9.509), (-0.2853, 2.545, 9.509), (-0.3634, 2.461, 9.509), (-0.3506, 2.48, 9.509), (-0.4107, 2.382, 9.509), (-0.4019, 2.404, 9.509), (-0.4417, 2.296, 9.509), (-0.4372, 2.319, 9.509), (-0.4553, 2.205, 9.509), (-0.4553, 2.228, 9.509), (-0.4509, 2.113, 9.508), (-0.4554, 2.136, 9.508), (-0.4287, 2.024, 9.508), (-0.4375, 2.046, 9.508), (-0.3895, 1.941, 9.508), (-0.4023, 1.96, 9.508), (-0.3024, 1.835, 9.508), (-0.3186, 1.851, 9.508), (-0.2287, 1.78, 9.507), (-0.2478, 1.793, 9.507), (-0.1457, 1.741, 9.507), (-0.167, 1.75, 9.507), (-0.05664, 1.718, 9.507), (-0.07923, 1.723, 9.507), (0.03507, 1.714, 9.507), (0.01203, 1.714, 9.507), (0.1259, 1.727, 9.507), (0.1033, 1.723, 9.507), (0.2124, 1.758, 9.507), (0.1911, 1.749, 9.507), (0.2912, 1.805, 9.508), (0.272, 1.792, 9.508), (0.3593, 1.867, 9.508), (0.343, 1.85, 9.508), (0.4141, 1.94, 9.508), (0.4013, 1.921, 9.508), (0.4534, 2.023, 9.508), (0.4446, 2.002, 9.508), (0.4758, 2.112, 9.508), (0.4713, 2.09, 9.508), (0.4804, 2.204, 9.509), (0.4804, 2.181, 9.509), (0.467, 2.295, 9.509), (0.4715, 2.272, 9.509), (0.4362, 2.381, 9.509), (0.4449, 2.36, 9.509), (0.389, 2.46, 9.509), (0.4018, 2.441, 9.509), (0.3274, 2.528, 9.51), (0.3437, 2.512, 9.509), (0.2537, 2.583, 9.51), (0.2729, 2.57, 9.51), (0.1707, 2.623, 9.51), (0.192, 2.614, 9.51), (0.08168, 2.645, 9.51), (0.1043, 2.64, 9.51), (-0.01003, 2.649, 9.51), (0.01301, 2.649, 9.51), (-0.1009, 2.636, 9.51), (-0.07828, 2.641, 9.51), (-0.1874, 2.605, 9.51), (-0.1661, 2.614, 9.51), (-0.2662, 2.558, 9.51), (-0.247, 2.571, 9.51), (-0.3343, 2.497, 9.509), (-0.318, 2.513, 9.509), (-0.389, 2.423, 9.509), (-0.3762, 2.442, 9.509), (-0.4284, 2.34, 9.509), (-0.4195, 2.361, 9.509), (-0.4508, 2.251, 9.509), (-0.4462, 2.273, 9.509), (-0.4554, 2.159, 9.508), (-0.4553, 2.182, 9.508), (-0.442, 2.068, 9.508), (-0.4464, 2.091, 9.508), (-0.4111, 1.982, 9.508), (-0.4199, 2.003, 9.508), (-0.364, 1.903, 9.508), (-0.3768, 1.922, 9.508), (-0.1793, 1.953, 7.532), (-0.2212, 1.995, 7.532), (-0.13, 1.92, 7.532), (-0.07528, 1.898, 7.532), (-0.01716, 1.886, 7.532), (0.04212, 1.886, 7.532), (0.1003, 1.898, 7.532), (0.1551, 1.92, 7.532), (0.2044, 1.953, 7.532), (0.2463, 1.995, 7.532), (0.2793, 2.044, 7.532), (0.3021, 2.099, 7.532), (0.3137, 2.157, 7.533), (0.3138, 2.216, 7.533), (0.3023, 2.274, 7.533), (0.2796, 2.329, 7.533), (0.2467, 2.379, 7.533), (0.2049, 2.421, 7.533), (0.1556, 2.453, 7.533), (0.1009, 2.476, 7.533), (0.04275, 2.488, 7.534), (-0.01653, 2.488, 7.534), (-0.07468, 2.476, 7.533), (-0.1295, 2.454, 7.533), (-0.1788, 2.421, 7.533), (-0.2208, 2.379, 7.533), (-0.2537, 2.33, 7.533), (-0.2765, 2.275, 7.533), (-0.2881, 2.217, 7.533), (-0.2882, 2.158, 7.533), (-0.2767, 2.099, 7.532), (-0.254, 2.045, 7.532), (-0.3729, 1.718, 7.531), (-0.457, 1.802, 7.532), (-0.274, 1.652, 7.531), (-0.1641, 1.606, 7.531), (-0.04735, 1.583, 7.531), (0.07168, 1.583, 7.531), (0.1884, 1.606, 7.531), (0.2985, 1.651, 7.531), (0.3975, 1.717, 7.531), (0.4817, 1.801, 7.532), (0.548, 1.9, 7.532), (0.5936, 2.01, 7.532), (0.617, 2.127, 7.533), (0.6171, 2.246, 7.533), (0.594, 2.363, 7.533), (0.5486, 2.473, 7.534), (0.4825, 2.572, 7.534), (0.3985, 2.656, 7.534), (0.2996, 2.722, 7.534), (0.1897, 2.768, 7.534), (0.07294, 2.791, 7.534), (-0.04609, 2.791, 7.534), (-0.1629, 2.768, 7.534), (-0.2729, 2.723, 7.534), (-0.3719, 2.657, 7.534), (-0.4562, 2.573, 7.534), (-0.5224, 2.474, 7.533), (-0.568, 2.364, 7.533), (-0.5914, 2.247, 7.533), (-0.5915, 2.128, 7.532), (-0.5684, 2.011, 7.532), (-0.523, 1.901, 7.532), (-0.3726, 1.723, 5.536), (-0.4567, 1.808, 5.536), (-0.2737, 1.657, 5.536), (-0.1638, 1.612, 5.536), (-0.04707, 1.588, 5.536), (0.07196, 1.588, 5.536), (0.1887, 1.611, 5.536), (0.2987, 1.657, 5.536), (0.3978, 1.723, 5.536), (0.482, 1.807, 5.536), (0.5483, 1.906, 5.537), (0.5939, 2.016, 5.537), (0.6173, 2.132, 5.537), (0.6174, 2.251, 5.538), (0.5943, 2.368, 5.538), (0.5488, 2.478, 5.538), (0.4828, 2.577, 5.538), (0.3987, 2.661, 5.539), (0.2999, 2.728, 5.539), (0.1899, 2.773, 5.539), (0.07322, 2.797, 5.539), (-0.04581, 2.797, 5.539), (-0.1626, 2.774, 5.539), (-0.2726, 2.728, 5.539), (-0.3716, 2.662, 5.539), (-0.4559, 2.578, 5.538), (-0.5221, 2.479, 5.538), (-0.5678, 2.369, 5.538), (-0.5911, 2.253, 5.537), (-0.5912, 2.133, 5.537), (-0.5681, 2.017, 5.537), (-0.5227, 1.907, 5.537), (-0.3351, 1.865, 10.57), (-0.3513, 1.881, 10.57), (-0.2671, 1.803, 10.57), (-0.2862, 1.816, 10.57), (-0.1884, 1.756, 10.57), (-0.2097, 1.764, 10.57), (-0.102, 1.724, 10.57), (-0.1246, 1.729, 10.57), (-0.01115, 1.711, 10.57), (-0.03419, 1.711, 10.57), (0.08057, 1.715, 10.57), (0.05796, 1.711, 10.57), (0.1697, 1.738, 10.57), (0.1484, 1.729, 10.57), (0.2527, 1.777, 10.57), (0.2336, 1.764, 10.57), (0.3265, 1.831, 10.57), (0.3102, 1.815, 10.57), (0.3883, 1.899, 10.57), (0.3755, 1.88, 10.57), (0.4356, 1.978, 10.57), (0.4267, 1.957, 10.57), (0.4666, 2.064, 10.57), (0.4621, 2.042, 10.57), (0.4802, 2.155, 10.57), (0.4802, 2.132, 10.57), (0.4758, 2.247, 10.57), (0.4803, 2.224, 10.57), (0.4536, 2.336, 10.57), (0.4624, 2.315, 10.57), (0.4144, 2.419, 10.57), (0.4272, 2.4, 10.57), (0.3598, 2.493, 10.57), (0.3761, 2.477, 10.57), (0.2918, 2.555, 10.57), (0.311, 2.542, 10.57), (0.2131, 2.602, 10.57), (0.2344, 2.593, 10.57), (0.1267, 2.633, 10.57), (0.1493, 2.628, 10.57), (0.0359, 2.647, 10.57), (0.05894, 2.647, 10.57), (-0.05582, 2.642, 10.57), (-0.03322, 2.647, 10.57), (-0.1449, 2.62, 10.57), (-0.1236, 2.629, 10.57), (-0.228, 2.581, 10.57), (-0.2088, 2.594, 10.57), (-0.3018, 2.526, 10.57), (-0.2855, 2.542, 10.57), (-0.3635, 2.458, 10.57), (-0.3507, 2.477, 10.57), (-0.4108, 2.38, 10.57), (-0.402, 2.401, 10.57), (-0.4419, 2.293, 10.57), (-0.4374, 2.316, 10.57), (-0.4555, 2.202, 10.57), (-0.4554, 2.225, 10.57), (-0.4511, 2.111, 10.57), (-0.4555, 2.133, 10.57), (-0.4289, 2.021, 10.57), (-0.4376, 2.043, 10.57), (-0.3897, 1.938, 10.57), (-0.4025, 1.958, 10.57), (-0.3025, 1.832, 10.57), (-0.3188, 1.848, 10.57), (-0.2288, 1.777, 10.57), (-0.248, 1.79, 10.57), (-0.1458, 1.738, 10.57), (-0.1671, 1.747, 10.57), (-0.05679, 1.715, 10.57), (-0.07938, 1.72, 10.57), (0.03492, 1.711, 10.57), (0.01188, 1.711, 10.57), (0.1258, 1.724, 10.57), (0.1032, 1.72, 10.57), (0.2123, 1.755, 10.57), (0.191, 1.746, 10.57), (0.2911, 1.802, 10.57), (0.2719, 1.789, 10.57), (0.3592, 1.864, 10.57), (0.3429, 1.848, 10.57), (0.4139, 1.938, 10.57), (0.4011, 1.918, 10.57), (0.4533, 2.021, 10.57), (0.4444, 1.999, 10.57), (0.4757, 2.11, 10.57), (0.4711, 2.087, 10.57), (0.4803, 2.201, 10.57), (0.4802, 2.178, 10.57), (0.4669, 2.292, 10.57), (0.4713, 2.27, 10.57), (0.436, 2.379, 10.57), (0.4448, 2.357, 10.57), (0.3889, 2.457, 10.57), (0.4016, 2.438, 10.57), (0.3273, 2.526, 10.57), (0.3435, 2.509, 10.57), (0.2536, 2.58, 10.57), (0.2727, 2.567, 10.57), (0.1706, 2.62, 10.57), (0.1919, 2.611, 10.57), (0.08153, 2.642, 10.57), (0.1041, 2.638, 10.57), (-0.01018, 2.647, 10.57), (0.01286, 2.647, 10.57), (-0.101, 2.633, 10.57), (-0.07842, 2.638, 10.57), (-0.1875, 2.602, 10.57), (-0.1662, 2.611, 10.57), (-0.2663, 2.555, 10.57), (-0.2471, 2.568, 10.57), (-0.3344, 2.494, 10.57), (-0.3181, 2.51, 10.57), (-0.3892, 2.42, 10.57), (-0.3764, 2.439, 10.57), (-0.4285, 2.337, 10.57), (-0.4197, 2.358, 10.57), (-0.4509, 2.248, 10.57), (-0.4464, 2.27, 10.57), (-0.4555, 2.156, 10.57), (-0.4555, 2.179, 10.57), (-0.4421, 2.065, 10.57), (-0.4466, 2.088, 10.57), (-0.4113, 1.979, 10.57), (-0.4201, 2.0, 10.57), (-0.3641, 1.9, 10.57), (-0.3769, 1.919, 10.57), (-0.3726, 1.723, 5.536), (-0.4567, 1.808, 5.536), (-0.2737, 1.657, 5.536), (-0.1638, 1.612, 5.536), (-0.04707, 1.588, 5.536), (0.07196, 1.588, 5.536), (0.1887, 1.611, 5.536), (0.2987, 1.657, 5.536), (0.3978, 1.723, 5.536), (0.482, 1.807, 5.536), (0.5483, 1.906, 5.537), (0.5939, 2.016, 5.537), (0.6173, 2.132, 5.537), (0.6174, 2.251, 5.538), (0.5943, 2.368, 5.538), (0.5488, 2.478, 5.538), (0.4828, 2.577, 5.538), (0.3987, 2.661, 5.539), (0.2999, 2.728, 5.539), (0.1899, 2.773, 5.539), (0.07322, 2.797, 5.539), (-0.04581, 2.797, 5.539), (-0.1626, 2.774, 5.539), (-0.2726, 2.728, 5.539), (-0.3716, 2.662, 5.539), (-0.4559, 2.578, 5.538), (-0.5221, 2.479, 5.538), (-0.5678, 2.369, 5.538), (-0.5911, 2.253, 5.537), (-0.5912, 2.133, 5.537), (-0.5681, 2.017, 5.537), (-0.5227, 1.907, 5.537), (-0.3733, 1.71, 10.55), (-0.4574, 1.794, 10.55), (-0.2744, 1.644, 10.55), (-0.1645, 1.598, 10.55), (-0.04777, 1.575, 10.55), (0.07126, 1.574, 10.55), (0.188, 1.598, 10.55), (0.298, 1.643, 10.55), (0.3971, 1.709, 10.55), (0.4813, 1.793, 10.55), (0.5476, 1.892, 10.55), (0.5932, 2.002, 10.55), (0.6166, 2.119, 10.55), (0.6167, 2.238, 10.55), (0.5936, 2.354, 10.55), (0.5481, 2.464, 10.55), (0.4821, 2.563, 10.55), (0.398, 2.648, 10.55), (0.2992, 2.714, 10.55), (0.1892, 2.76, 10.55), (0.07252, 2.783, 10.55), (-0.04651, 2.783, 10.55), (-0.1633, 2.76, 10.55), (-0.2733, 2.715, 10.55), (-0.3723, 2.649, 10.55), (-0.4566, 2.564, 10.55), (-0.5228, 2.466, 10.55), (-0.5685, 2.356, 10.55), (-0.5918, 2.239, 10.55), (-0.5919, 2.12, 10.55), (-0.5688, 2.003, 10.55), (-0.5234, 1.893, 10.55), (-0.3722, 1.73, 3.053), (-0.4563, 1.814, 3.053), (-0.2733, 1.664, 3.053), (-0.1634, 1.618, 3.053), (-0.04672, 1.595, 3.053), (0.07231, 1.595, 3.053), (0.1891, 1.618, 3.053), (0.2991, 1.663, 3.053), (0.3981, 1.729, 3.053), (0.4824, 1.813, 3.053), (0.5486, 1.912, 3.054), (0.5943, 2.022, 3.054), (0.6176, 2.139, 3.054), (0.6177, 2.258, 3.055), (0.5946, 2.375, 3.055), (0.5492, 2.485, 3.055), (0.4832, 2.584, 3.055), (0.3991, 2.668, 3.056), (0.3002, 2.734, 3.056), (0.1903, 2.78, 3.056), (0.07357, 2.803, 3.056), (-0.04546, 2.803, 3.056), (-0.1622, 2.78, 3.056), (-0.2722, 2.735, 3.056), (-0.3713, 2.669, 3.056), (-0.4555, 2.585, 3.055), (-0.5218, 2.486, 3.055), (-0.5674, 2.376, 3.055), (-0.5908, 2.259, 3.054), (-0.5909, 2.14, 3.054), (-0.5678, 2.023, 3.054), (-0.5223, 1.913, 3.053), (-0.5367, 1.53, 2.99), (-0.6567, 1.651, 2.99), (-0.3956, 1.436, 2.989), (-0.2388, 1.371, 2.989), (-0.07236, 1.337, 2.989), (0.09743, 1.337, 2.989), (0.264, 1.37, 2.989), (0.4209, 1.435, 2.99), (0.5622, 1.529, 2.99), (0.6824, 1.649, 2.99), (0.7769, 1.79, 2.991), (0.842, 1.947, 2.991), (0.8753, 2.113, 2.991), (0.8755, 2.283, 2.992), (0.8425, 2.45, 2.992), (0.7777, 2.607, 2.993), (0.6835, 2.748, 2.993), (0.5636, 2.868, 2.993), (0.4225, 2.963, 2.994), (0.2657, 3.028, 2.994), (0.09922, 3.061, 2.994), (-0.07056, 3.061, 2.994), (-0.2371, 3.028, 2.994), (-0.3941, 2.964, 2.994), (-0.5353, 2.869, 2.993), (-0.6555, 2.749, 2.993), (-0.75, 2.608, 2.993), (-0.8151, 2.452, 2.992), (-0.8484, 2.285, 2.992), (-0.8486, 2.115, 2.991), (-0.8156, 1.949, 2.991), (-0.7508, 1.792, 2.99), (-0.5361, 1.542, -1.406), (-0.656, 1.662, -1.406), (-0.395, 1.448, -1.406), (-0.2382, 1.383, -1.406), (-0.07175, 1.349, -1.407), (0.09804, 1.349, -1.407), (0.2646, 1.382, -1.406), (0.4215, 1.447, -1.406), (0.5628, 1.541, -1.406), (0.683, 1.661, -1.406), (0.7775, 1.802, -1.405), (0.8426, 1.959, -1.405), (0.8759, 2.125, -1.404), (0.8761, 2.295, -1.404), (0.8431, 2.462, -1.403), (0.7783, 2.619, -1.403), (0.6841, 2.76, -1.403), (0.5642, 2.88, -1.402), (0.4231, 2.975, -1.402), (0.2663, 3.04, -1.402), (0.09984, 3.073, -1.402), (-0.06995, 3.073, -1.402), (-0.2365, 3.04, -1.402), (-0.3934, 2.975, -1.402), (-0.5347, 2.881, -1.402), (-0.6549, 2.761, -1.403), (-0.7494, 2.62, -1.403), (-0.8145, 2.463, -1.404), (-0.8478, 2.297, -1.404), (-0.848, 2.127, -1.405), (-0.815, 1.961, -1.405), (-0.7502, 1.804, -1.405), (0.5291, 2.646, 10.57), (0.5533, 2.622, 10.57), (0.428, 2.738, 10.57), (0.4565, 2.719, 10.57), (0.311, 2.808, 10.57), (0.3426, 2.795, 10.57), (0.1824, 2.854, 10.57), (0.216, 2.848, 10.57), (0.04736, 2.875, 10.57), (0.08163, 2.875, 10.57), (-0.08905, 2.868, 10.57), (-0.05544, 2.875, 10.57), (-0.2216, 2.835, 10.57), (-0.1899, 2.848, 10.57), (-0.3451, 2.777, 10.57), (-0.3166, 2.796, 10.57), (-0.4549, 2.695, 10.57), (-0.4306, 2.72, 10.57), (-0.5467, 2.594, 10.57), (-0.5277, 2.623, 10.57), (-0.6171, 2.477, 10.57), (-0.6039, 2.509, 10.57), (-0.6632, 2.349, 10.57), (-0.6565, 2.382, 10.57), (-0.6834, 2.214, 10.57), (-0.6834, 2.248, 10.57), (-0.6769, 2.077, 10.57), (-0.6835, 2.111, 10.57), (-0.6439, 1.945, 10.57), (-0.6569, 1.976, 10.57), (-0.5856, 1.821, 10.57), (-0.6046, 1.85, 10.57), (-0.5044, 1.711, 10.57), (-0.5286, 1.736, 10.57), (-0.4033, 1.62, 10.57), (-0.4318, 1.639, 10.57), (-0.2862, 1.549, 10.57), (-0.3179, 1.562, 10.57), (-0.1577, 1.503, 10.57), (-0.1913, 1.51, 10.57), (-0.02262, 1.483, 10.57), (-0.05689, 1.483, 10.57), (0.1138, 1.489, 10.57), (0.08018, 1.483, 10.57), (0.2463, 1.523, 10.57), (0.2146, 1.509, 10.57), (0.3698, 1.581, 10.57), (0.3413, 1.562, 10.57), (0.4796, 1.662, 10.57), (0.4554, 1.638, 10.57), (0.5715, 1.763, 10.57), (0.5524, 1.735, 10.57), (0.6418, 1.88, 10.57), (0.6287, 1.848, 10.57), (0.688, 2.009, 10.57), (0.6813, 1.975, 10.57), (0.7082, 2.144, 10.57), (0.7081, 2.109, 10.57), (0.7016, 2.28, 10.57), (0.7083, 2.247, 10.57), (0.6686, 2.413, 10.57), (0.6817, 2.381, 10.57), (0.6104, 2.536, 10.57), (0.6294, 2.508, 10.57), (0.4807, 2.695, 10.57), (0.5049, 2.67, 10.57), (0.3711, 2.776, 10.57), (0.3996, 2.757, 10.57), (0.2477, 2.834, 10.57), (0.2793, 2.821, 10.57), (0.1152, 2.868, 10.57), (0.1488, 2.861, 10.57), (-0.02117, 2.875, 10.57), (0.0131, 2.875, 10.57), (-0.1563, 2.855, 10.57), (-0.1227, 2.861, 10.57), (-0.2849, 2.809, 10.57), (-0.2532, 2.822, 10.57), (-0.4021, 2.739, 10.57), (-0.3736, 2.758, 10.57), (-0.5034, 2.647, 10.57), (-0.4792, 2.671, 10.57), (-0.5849, 2.537, 10.57), (-0.5658, 2.566, 10.57), (-0.6434, 2.414, 10.57), (-0.6302, 2.446, 10.57), (-0.6767, 2.282, 10.57), (-0.67, 2.315, 10.57), (-0.6835, 2.145, 10.57), (-0.6835, 2.179, 10.57), (-0.6636, 2.01, 10.57), (-0.6702, 2.044, 10.57), (-0.6177, 1.881, 10.57), (-0.6308, 1.913, 10.57), (-0.5476, 1.764, 10.57), (-0.5666, 1.793, 10.57), (-0.456, 1.663, 10.57), (-0.4802, 1.687, 10.57), (-0.3463, 1.582, 10.57), (-0.3748, 1.601, 10.57), (-0.2229, 1.523, 10.57), (-0.2546, 1.536, 10.57), (-0.09049, 1.49, 10.57), (-0.1241, 1.496, 10.57), (0.04592, 1.483, 10.57), (0.01165, 1.483, 10.57), (0.181, 1.503, 10.57), (0.1474, 1.496, 10.57), (0.3097, 1.549, 10.57), (0.278, 1.536, 10.57), (0.4269, 1.619, 10.57), (0.3984, 1.6, 10.57), (0.5282, 1.71, 10.57), (0.5039, 1.686, 10.57), (0.6096, 1.82, 10.57), (0.5905, 1.792, 10.57), (0.6681, 1.943, 10.57), (0.655, 1.912, 10.57), (0.7014, 2.076, 10.57), (0.6947, 2.042, 10.57), (0.7083, 2.212, 10.57), (0.7082, 2.178, 10.57), (0.6883, 2.347, 10.57), (0.695, 2.314, 10.57), (0.6424, 2.476, 10.57), (0.6555, 2.444, 10.57), (0.5723, 2.593, 10.57), (0.5914, 2.565, 10.57), (0.529, 2.643, 11.65), (0.5532, 2.619, 11.65), (0.4279, 2.735, 11.65), (0.4564, 2.716, 11.65), (0.3108, 2.805, 11.65), (0.3425, 2.792, 11.65), (0.1823, 2.851, 11.65), (0.2159, 2.845, 11.65), (0.04721, 2.872, 11.65), (0.08148, 2.872, 11.65), (-0.08921, 2.865, 11.65), (-0.05559, 2.872, 11.65), (-0.2217, 2.832, 11.65), (-0.1901, 2.845, 11.65), (-0.3453, 2.774, 11.65), (-0.3167, 2.793, 11.65), (-0.455, 2.693, 11.65), (-0.4308, 2.717, 11.65), (-0.5469, 2.591, 11.65), (-0.5278, 2.62, 11.65), (-0.6172, 2.474, 11.65), (-0.6041, 2.506, 11.65), (-0.6634, 2.346, 11.65), (-0.6567, 2.379, 11.65), (-0.6836, 2.211, 11.65), (-0.6836, 2.245, 11.65), (-0.677, 2.074, 11.65), (-0.6837, 2.108, 11.65), (-0.644, 1.942, 11.65), (-0.6571, 1.974, 11.65), (-0.5858, 1.818, 11.65), (-0.6048, 1.847, 11.65), (-0.5045, 1.709, 11.65), (-0.5287, 1.733, 11.65), (-0.4034, 1.617, 11.65), (-0.4319, 1.636, 11.65), (-0.2864, 1.546, 11.65), (-0.318, 1.56, 11.65), (-0.1578, 1.5, 11.65), (-0.1914, 1.507, 11.65), (-0.02277, 1.48, 11.65), (-0.05704, 1.48, 11.65), (0.1136, 1.487, 11.65), (0.08003, 1.48, 11.65), (0.2462, 1.52, 11.65), (0.2145, 1.506, 11.65), (0.3697, 1.578, 11.65), (0.3412, 1.559, 11.65), (0.4795, 1.659, 11.65), (0.4552, 1.635, 11.65), (0.5713, 1.76, 11.65), (0.5523, 1.732, 11.65), (0.6417, 1.877, 11.65), (0.6285, 1.846, 11.65), (0.6878, 2.006, 11.65), (0.6811, 1.972, 11.65), (0.708, 2.141, 11.65), (0.708, 2.107, 11.65), (0.7015, 2.277, 11.65), (0.7081, 2.244, 11.65), (0.6685, 2.41, 11.65), (0.6815, 2.378, 11.65), (0.6102, 2.533, 11.65), (0.6292, 2.505, 11.65), (0.4806, 2.692, 11.65), (0.5048, 2.667, 11.65), (0.3709, 2.773, 11.65), (0.3994, 2.754, 11.65), (0.2475, 2.832, 11.65), (0.2792, 2.818, 11.65), (0.1151, 2.865, 11.65), (0.1487, 2.858, 11.65), (-0.02132, 2.872, 11.65), (0.01295, 2.872, 11.65), (-0.1564, 2.852, 11.65), (-0.1228, 2.858, 11.65), (-0.2851, 2.806, 11.65), (-0.2534, 2.819, 11.65), (-0.4023, 2.736, 11.65), (-0.3738, 2.755, 11.65), (-0.5036, 2.644, 11.65), (-0.4793, 2.668, 11.65), (-0.585, 2.535, 11.65), (-0.566, 2.563, 11.65), (-0.6435, 2.411, 11.65), (-0.6304, 2.443, 11.65), (-0.6768, 2.279, 11.65), (-0.6701, 2.312, 11.65), (-0.6837, 2.142, 11.65), (-0.6836, 2.177, 11.65), (-0.6637, 2.007, 11.65), (-0.6704, 2.041, 11.65), (-0.6179, 1.879, 11.65), (-0.6309, 1.91, 11.65), (-0.5477, 1.761, 11.65), (-0.5668, 1.79, 11.65), (-0.4561, 1.66, 11.65), (-0.4803, 1.684, 11.65), (-0.3465, 1.579, 11.65), (-0.375, 1.598, 11.65), (-0.2231, 1.52, 11.65), (-0.2547, 1.533, 11.65), (-0.09064, 1.487, 11.65), (-0.1242, 1.493, 11.65), (0.04576, 1.48, 11.65), (0.0115, 1.48, 11.65), (0.1809, 1.5, 11.65), (0.1473, 1.493, 11.65), (0.3095, 1.546, 11.65), (0.2778, 1.533, 11.65), (0.4267, 1.616, 11.65), (0.3982, 1.597, 11.65), (0.528, 1.707, 11.65), (0.5037, 1.683, 11.65), (0.6095, 1.817, 11.65), (0.5904, 1.789, 11.65), (0.668, 1.94, 11.65), (0.6548, 1.909, 11.65), (0.7013, 2.073, 11.65), (0.6946, 2.039, 11.65), (0.7081, 2.209, 11.65), (0.7081, 2.175, 11.65), (0.6882, 2.344, 11.65), (0.6948, 2.311, 11.65), (0.6423, 2.473, 11.65), (0.6554, 2.441, 11.65), (0.5722, 2.59, 11.65), (0.5912, 2.562, 11.65), (-0.4581, 1.638, -1.577), (-0.561, 1.741, -1.577), (-0.337, 1.556, -1.577), (-0.2024, 1.501, -1.577), (-0.05955, 1.472, -1.577), (0.08615, 1.472, -1.577), (0.2291, 1.5, -1.577), (0.3638, 1.556, -1.577), (0.485, 1.637, -1.577), (0.5881, 1.74, -1.577), (0.6692, 1.861, -1.576), (0.7251, 1.995, -1.576), (0.7537, 2.138, -1.575), (0.7538, 2.284, -1.575), (0.7256, 2.427, -1.575), (0.6699, 2.561, -1.574), (0.5891, 2.683, -1.574), (0.4862, 2.786, -1.574), (0.3651, 2.867, -1.574), (0.2306, 2.923, -1.573), (0.08769, 2.951, -1.573), (-0.05801, 2.951, -1.573), (-0.2009, 2.923, -1.573), (-0.3356, 2.867, -1.574), (-0.4569, 2.787, -1.574), (-0.56, 2.684, -1.574), (-0.6411, 2.563, -1.574), (-0.697, 2.428, -1.575), (-0.7255, 2.285, -1.575), (-0.7257, 2.14, -1.576), (-0.6974, 1.997, -1.576), (-0.6418, 1.862, -1.576), (1.085, 2.777, 5.929), (1.085, 2.766, 5.816), (1.085, 2.733, 5.707), (1.085, 2.679, 5.607), (1.085, 2.607, 5.519), (1.085, 2.519, 5.446), (1.085, 2.418, 5.393), (1.085, 2.31, 5.36), (1.085, 2.196, 5.349), (1.085, 2.083, 5.36), (1.085, 1.974, 5.393), (1.085, 1.874, 5.446), (1.085, 1.786, 5.519), (1.085, 1.714, 5.607), (1.085, 1.66, 5.707), (1.085, 1.627, 5.816), (1.085, 1.616, 5.929), (1.085, 1.627, 6.042), (1.085, 1.66, 6.151), (1.085, 1.714, 6.251), (1.085, 1.786, 6.339), (1.085, 1.874, 6.411), (1.085, 1.974, 6.465), (1.085, 2.083, 6.498), (1.085, 2.196, 6.509), (1.085, 2.31, 6.498), (1.085, 2.418, 6.465), (1.085, 2.519, 6.411), (1.085, 2.607, 6.339), (1.085, 2.679, 6.251), (1.085, 2.733, 6.151), (1.085, 2.766, 6.042), (0.7471, 2.766, 5.816), (0.7471, 2.777, 5.929), (0.7471, 2.733, 5.707), (0.7471, 2.679, 5.607), (0.7471, 2.607, 5.519), (0.7471, 2.519, 5.446), (0.7471, 2.418, 5.393), (0.7471, 2.31, 5.36), (0.7471, 2.196, 5.349), (0.7471, 2.083, 5.36), (0.7471, 1.974, 5.393), (0.7471, 1.874, 5.446), (0.7471, 1.786, 5.519), (0.7471, 1.714, 5.607), (0.7471, 1.66, 5.707), (0.7471, 1.627, 5.816), (0.7471, 1.616, 5.929), (0.7471, 1.627, 6.042), (0.7471, 1.66, 6.151), (0.7471, 1.714, 6.251), (0.7471, 1.786, 6.339), (0.7471, 1.874, 6.411), (0.7471, 1.974, 6.465), (0.7471, 2.083, 6.498), (0.7471, 2.196, 6.509), (0.7471, 2.31, 6.498), (0.7471, 2.418, 6.465), (0.7471, 2.519, 6.411), (0.7471, 2.607, 6.339), (0.7471, 2.679, 6.251), (0.7471, 2.733, 6.151), (0.7471, 2.766, 6.042), (0.7471, 2.396, 5.889), (0.7471, 2.4, 5.929), (0.7471, 2.384, 5.851), (0.7471, 2.365, 5.816), (0.7471, 2.34, 5.785), (0.7471, 2.309, 5.76), (0.7471, 2.274, 5.741), (0.7471, 2.236, 5.729), (0.7471, 2.196, 5.726), (0.7471, 2.157, 5.729), (0.7471, 2.119, 5.741), (0.7471, 2.083, 5.76), (0.7471, 2.053, 5.785), (0.7471, 2.027, 5.816), (0.7471, 2.008, 5.851), (0.7471, 1.997, 5.889), (0.7471, 1.993, 5.929), (0.7471, 1.997, 5.969), (0.7471, 2.008, 6.007), (0.7471, 2.027, 6.042), (0.7471, 2.053, 6.073), (0.7471, 2.083, 6.098), (0.7471, 2.119, 6.117), (0.7471, 2.157, 6.128), (0.7471, 2.196, 6.132), (0.7471, 2.236, 6.128), (0.7471, 2.274, 6.117), (0.7471, 2.309, 6.098), (0.7471, 2.34, 6.073), (0.7471, 2.365, 6.042), (0.7471, 2.384, 6.007), (0.7471, 2.396, 5.969), (0.4563, 2.396, 5.889), (0.4563, 2.4, 5.929), (0.4563, 2.384, 5.851), (0.4563, 2.365, 5.816), (0.4563, 2.34, 5.785), (0.4563, 2.309, 5.76), (0.4563, 2.274, 5.741), (0.4563, 2.236, 5.729), (0.4563, 2.196, 5.726), (0.4563, 2.157, 5.729), (0.4563, 2.119, 5.741), (0.4563, 2.083, 5.76), (0.4563, 2.053, 5.785), (0.4563, 2.027, 5.816), (0.4563, 2.008, 5.851), (0.4563, 1.997, 5.889), (0.4563, 1.993, 5.929), (0.4563, 1.997, 5.969), (0.4563, 2.008, 6.007), (0.4563, 2.027, 6.042), (0.4563, 2.053, 6.073), (0.4563, 2.083, 6.098), (0.4563, 2.119, 6.117), (0.4563, 2.157, 6.128), (0.4563, 2.196, 6.132), (0.4563, 2.236, 6.128), (0.4563, 2.274, 6.117), (0.4563, 2.309, 6.098), (0.4563, 2.34, 6.073), (0.4563, 2.365, 6.042), (0.4563, 2.384, 6.007), (0.4563, 2.396, 5.969), (-0.3893, -1.299, 21.05), (-0.4868, -1.384, 21.24), (0.2247, -1.24, 20.93), (0.005586, -1.218, 20.88), (0.4979, -1.384, 21.24), (0.4004, -1.299, 21.05), (-0.2135, -1.24, 20.93), (0.2247, -1.624, 21.75), (0.4004, -1.565, 21.62), (-0.2135, -1.624, 21.75), (0.005586, -1.645, 21.8), (0.4979, -1.479, 21.44), (-0.3893, -1.565, 21.62), (-0.4868, -1.479, 21.44), (-0.3893, -1.707, 21.21), (-0.4868, -1.523, 21.3), (0.2247, -1.834, 21.15), (0.005586, -1.879, 21.13), (0.4979, -1.523, 21.3), (0.4004, -1.707, 21.21), (-0.2135, -1.834, 21.15), (0.2247, -1.009, 21.54), (0.4004, -1.136, 21.48), (-0.2135, -1.009, 21.54), (0.005587, -0.9638, 21.56), (0.4979, -1.32, 21.39), (-0.3893, -1.136, 21.48), (-0.4868, -1.32, 21.39), (-0.3893, -1.707, 21.21), (-0.4868, -1.523, 21.3), (0.2247, -1.834, 21.15), (0.005586, -1.879, 21.13), (0.4979, -1.523, 21.3), (0.4004, -1.707, 21.21), (-0.2135, -1.834, 21.15), (0.2247, -1.009, 21.54), (0.4004, -1.136, 21.48), (-0.2135, -1.009, 21.54), (0.005587, -0.9638, 21.56), (0.4979, -1.32, 21.39), (-0.3893, -1.136, 21.48), (-0.4868, -1.32, 21.39), (-0.3893, -0.7744, 16.27), (-0.4868, -0.5909, 16.36), (0.2247, -0.9014, 16.21), (0.005575, -0.9467, 16.19), (0.4979, -0.5909, 16.36), (0.4004, -0.7744, 16.27), (-0.2135, -0.9014, 16.21), (0.2247, -0.07665, 16.6), (0.4004, -0.2037, 16.54), (-0.2135, -0.07665, 16.6), (0.005576, -0.03133, 16.62), (0.4979, -0.3872, 16.45), (-0.3893, -0.2037, 16.54), (-0.4868, -0.3872, 16.45), (-0.3893, -0.6976, 16.33), (-0.4868, -0.5073, 16.26), (0.2247, -0.8293, 16.38), (0.005575, -0.8763, 16.39), (0.4979, -0.5073, 16.26), (0.4004, -0.6976, 16.33), (-0.2135, -0.8293, 16.38), (0.2247, 0.02582, 16.06), (0.4004, -0.1059, 16.11), (-0.2135, 0.02583, 16.06), (0.005576, 0.07282, 16.05), (0.4979, -0.2961, 16.18), (-0.3893, -0.1059, 16.11), (-0.4868, -0.2961, 16.18), (-0.3949, -1.695, 13.44), (-0.4886, -1.493, 13.47), (0.2162, -1.847, 13.43), (-0.003736, -1.891, 13.42), (0.4956, -1.514, 13.49), (0.3944, -1.712, 13.46), (-0.2218, -1.837, 13.42), (0.233, -0.9483, 13.57), (0.406, -1.09, 13.55), (-0.2051, -0.9388, 13.56), (0.01488, -0.8941, 13.58), (0.4998, -1.293, 13.52), (-0.3833, -1.073, 13.54), (-0.4845, -1.271, 13.51), (-0.2871, -0.9576, 8.803), (-0.3809, -0.7555, 8.833), (0.324, -1.109, 8.793), (0.1041, -1.154, 8.781), (0.6034, -0.777, 8.852), (0.5022, -0.9748, 8.818), (-0.1141, -1.1, 8.784), (0.3408, -0.2108, 8.936), (0.5138, -0.353, 8.917), (-0.09728, -0.2012, 8.927), (0.1227, -0.1566, 8.94), (0.6076, -0.5551, 8.888), (-0.2755, -0.3358, 8.902), (-0.3767, -0.5336, 8.868)], [(111, 699), (109, 697), (721, 723), (837, 849)], [(0, 1, 3, 2), (2, 3, 5, 4), (4, 5, 7, 6), (6, 7, 9, 8), (8, 9, 11, 10), (549, 126, 711, 714), (13, 12, 702, 704), (13, 14, 16, 15), (20, 531, 355, 443, 267, 487, 311, 399, 223, 509, 333, 421, 245, 465, 289, 377, 201, 520, 344, 432, 256, 476, 300, 388, 212, 498, 322, 410, 234, 454, 278, 366, 19, 541, 365, 453, 277, 497, 321, 409, 233, 519, 343, 431, 255, 475, 299, 387, 211, 530, 354, 442, 266, 486, 310, 398, 222, 508, 332, 420, 244, 464, 288, 376, 197, 537, 361, 449, 273, 493, 317, 405, 229, 515, 339, 427, 251, 471, 295, 383, 207, 526, 350, 438, 262, 482, 306, 394, 218, 504, 328, 416, 240, 460, 284, 372, 169, 539, 363, 451, 275, 495, 319, 407, 231, 517, 341, 429, 253, 473, 297, 385, 209, 528, 352, 440, 264, 484, 308, 396, 220, 506, 330, 418, 242, 462, 286, 374, 183, 535, 359, 447, 271, 491, 315, 403, 227, 513, 337, 425, 249, 469, 293, 381, 205, 524, 348, 436, 260, 480, 304, 392, 216, 502, 326, 414, 238, 458, 282, 370, 155, 540, 364, 452, 276, 496, 320, 408, 232, 518, 342, 430, 254, 474, 298, 386, 210, 529, 353, 441, 265, 485, 309, 397, 221, 507, 331, 419, 243, 463, 287, 375, 190, 536, 360, 448, 272, 492, 316, 404, 228, 514, 338, 426, 250, 470, 294, 382, 206, 525, 349, 437, 261, 481, 305, 393, 217, 503, 327, 415, 239, 459, 283, 371, 162, 538, 362, 450, 274, 494, 318, 406, 230, 516, 340, 428, 252, 472, 296, 384, 208, 527, 351, 439, 263, 483, 307, 395, 219, 505, 329, 417, 241, 461, 285, 373, 176, 533, 357, 445, 269, 489, 313, 401, 225, 511, 335, 423, 247, 467, 291, 379, 203, 522, 346, 434, 258, 478, 302, 390, 214, 500, 324, 412, 236, 456, 280, 368, 105, 367, 279, 455, 235, 411, 323, 499, 213, 389, 301, 477, 257, 433, 345, 521, 202, 378, 290, 466, 246, 422, 334, 510, 224, 400, 312, 488, 268, 444, 356, 532, 106, 534, 358, 446, 270, 490, 314, 402, 226, 512, 336, 424, 248, 468, 292, 380, 204, 523, 347, 435, 259, 479, 303, 391, 215, 501, 325, 413, 237, 457, 281, 369), (151, 137, 102, 142), (16, 14, 114, 115), (19, 366, 278, 454, 234, 410, 322, 498, 212, 388, 300, 476, 256, 432, 344, 520, 201, 377, 289, 465, 245, 421, 333, 509, 223, 399, 311, 487, 267, 443, 355, 531, 20, 22, 21), (21, 22, 1, 0), (8, 10, 28, 27), (27, 28, 40, 39), (6, 8, 27, 26), (21, 0, 23, 34), (0, 2, 24, 23), (24, 2, 691, 694), (19, 21, 34, 33), (692, 693, 696, 695, 694, 691), (17, 194, 166, 180, 152, 187, 159, 173, 19, 33, 32), (15, 140, 131, 136, 17, 32, 31), (13, 15, 31, 30), (12, 13, 30, 29), (10, 12, 29, 28), (39, 40, 52, 51), (34, 23, 35, 46), (24, 25, 37, 36), (31, 32, 44, 43), (28, 29, 41, 40), (25, 26, 38, 37), (32, 33, 45, 44), (29, 30, 42, 41), (26, 27, 39, 38), (33, 34, 46, 45), (23, 24, 36, 35), (30, 31, 43, 42), (54, 55, 67, 66), (46, 35, 47, 58), (36, 37, 49, 48), (43, 44, 56, 55), (40, 41, 53, 52), (37, 38, 50, 49), (44, 45, 57, 56), (41, 42, 54, 53), (38, 39, 51, 50), (45, 46, 58, 57), (35, 36, 48, 47), (42, 43, 55, 54), (90, 89, 86, 87), (51, 52, 64, 63), (58, 47, 59, 70), (48, 49, 61, 60), (55, 56, 68, 67), (52, 53, 65, 64), (49, 50, 62, 61), (56, 57, 69, 68), (53, 54, 66, 65), (50, 51, 63, 62), (57, 58, 70, 69), (47, 48, 60, 59), (75, 76, 881, 857), (66, 67, 97, 96), (63, 64, 94, 93), (60, 90, 87, 84), (60, 61, 91, 90), (67, 68, 98, 97), (64, 65, 95, 94), (61, 62, 92, 91), (68, 69, 99, 98), (65, 66, 96, 95), (62, 63, 93, 92), (69, 70, 100, 99), (83, 84, 87, 86), (85, 83, 86, 88), (89, 100, 88, 86), (59, 60, 84, 83), (70, 59, 83, 85), (100, 70, 85, 88), (72, 71, 89, 90), (73, 72, 90, 91), (74, 73, 91, 92), (75, 74, 92, 93), (76, 75, 93, 94), (77, 76, 94, 95), (78, 77, 95, 96), (79, 78, 96, 97), (80, 79, 97, 98), (81, 80, 98, 99), (82, 81, 99, 100), (71, 82, 100, 89), (102, 101, 104, 103, 138, 133, 142), (103, 104, 106, 532, 356, 444, 268, 488, 312, 400, 224, 510, 334, 422, 246, 466, 290, 378, 202, 521, 345, 433, 257, 477, 301, 389, 213, 499, 323, 411, 235, 455, 279, 367, 105, 174, 160, 188, 153, 181, 167, 195), (19, 173, 159, 187, 152, 180, 166, 194, 17, 175, 161, 189, 154, 182, 168, 196, 139, 178, 164, 192, 157, 185, 171, 199, 134, 177, 163, 191, 156, 184, 170, 198, 143, 179, 165, 193, 158, 186, 172, 200, 103, 195, 167, 181, 153, 188, 160, 174, 105, 368, 280, 456, 236, 412, 324, 500, 214, 390, 302, 478, 258, 434, 346, 522, 203, 379, 291, 467, 247, 423, 335, 511, 225, 401, 313, 489, 269, 445, 357, 533, 176, 373, 285, 461, 241, 417, 329, 505, 219, 395, 307, 483, 263, 439, 351, 527, 208, 384, 296, 472, 252, 428, 340, 516, 230, 406, 318, 494, 274, 450, 362, 538, 162, 371, 283, 459, 239, 415, 327, 503, 217, 393, 305, 481, 261, 437, 349, 525, 206, 382, 294, 470, 250, 426, 338, 514, 228, 404, 316, 492, 272, 448, 360, 536, 190, 375, 287, 463, 243, 419, 331, 507, 221, 397, 309, 485, 265, 441, 353, 529, 210, 386, 298, 474, 254, 430, 342, 518, 232, 408, 320, 496, 276, 452, 364, 540, 155, 370, 282, 458, 238, 414, 326, 502, 216, 392, 304, 480, 260, 436, 348, 524, 205, 381, 293, 469, 249, 425, 337, 513, 227, 403, 315, 491, 271, 447, 359, 535, 183, 374, 286, 462, 242, 418, 330, 506, 220, 396, 308, 484, 264, 440, 352, 528, 209, 385, 297, 473, 253, 429, 341, 517, 231, 407, 319, 495, 275, 451, 363, 539, 169, 372, 284, 460, 240, 416, 328, 504, 218, 394, 306, 482, 262, 438, 350, 526, 207, 383, 295, 471, 251, 427, 339, 515, 229, 405, 317, 493, 273, 449, 361, 537, 197, 376, 288, 464, 244, 420, 332, 508, 222, 398, 310, 486, 266, 442, 354, 530, 211, 387, 299, 475, 255, 431, 343, 519, 233, 409, 321, 497, 277, 453, 365, 541), (16, 18, 104, 101), (15, 16, 101, 102, 137, 132, 141), (18, 20, 369, 281, 457, 237, 413, 325, 501, 215, 391, 303, 479, 259, 435, 347, 523, 204, 380, 292, 468, 248, 424, 336, 512, 226, 402, 314, 490, 270, 446, 358, 534, 106, 104), (114, 113, 125, 126), (843, 719, 725, 722), (113, 114, 708, 706), (826, 832, 111, 112), (1, 22, 118, 108), (3, 1, 108, 107), (22, 20, 117, 118), (5, 3, 107, 109), (20, 18, 116, 117), (18, 16, 115, 116), (124, 123, 546, 547), (111, 110, 122, 123), (118, 117, 129, 130), (107, 108, 120, 554, 119), (115, 114, 126, 127), (112, 111, 123, 124), (108, 118, 130, 555, 120), (109, 107, 119, 121), (116, 115, 127, 128), (113, 112, 124, 125), (110, 109, 121, 122), (117, 116, 128, 129), (150, 144, 133, 138), (149, 145, 135, 146), (148, 141, 132, 147), (145, 148, 147, 135), (131, 140, 148, 145), (140, 15, 141, 148), (139, 149, 146, 134, 199, 171, 185, 157, 192, 164, 178), (17, 136, 149, 139, 196, 168, 182, 154, 189, 161, 175), (136, 131, 145, 149), (143, 150, 138, 103, 200, 172, 186, 158, 193, 165, 179), (134, 146, 150, 143, 198, 170, 184, 156, 191, 163, 177), (146, 135, 144, 150), (144, 151, 142, 133), (135, 147, 151, 144), (147, 132, 137, 151), (556, 543, 557), (562, 558, 553, 557), (121, 119, 560, 542, 544), (128, 127, 550, 551), (125, 124, 710, 709), (122, 121, 544, 545), (129, 128, 551, 552), (548, 549, 714, 712), (123, 122, 545, 546), (130, 129, 552, 553, 558), (561, 559, 543, 556), (127, 126, 549, 550), (560, 561, 556, 542), (119, 554, 561, 560), (554, 120, 559, 561), (559, 562, 557, 543), (120, 555, 562, 559), (555, 130, 558, 562), (542, 556, 557, 553, 552, 551, 550, 549, 548, 547, 546, 545, 544), (574, 575, 639, 981, 917, 949, 638), (615, 614, 678, 679), (587, 586, 618, 619), (574, 573, 605, 606), (588, 587, 619, 620), (575, 574, 606, 607), (589, 588, 620, 621), (576, 575, 607, 608), (590, 589, 621, 622), (577, 576, 608, 609), (564, 563, 596, 595), (591, 590, 622, 623), (578, 577, 609, 610), (592, 591, 623, 624), (579, 578, 610, 611), (593, 592, 624, 625), (580, 579, 611, 612), (594, 593, 625, 626), (581, 580, 612, 613), (563, 594, 626, 596), (582, 581, 613, 614), (583, 582, 614, 615), (584, 583, 615, 616), (585, 584, 616, 617), (572, 571, 603, 604), (586, 585, 617, 618), (573, 572, 604, 605), (918, 982, 1090, 1091), (588, 589, 653, 995, 931, 963, 652), (575, 576, 640, 982, 918, 950, 639), (589, 590, 654, 996, 932, 964, 653), (576, 577, 641, 983, 919, 951, 640), (563, 564, 627, 970, 906, 938, 628), (590, 591, 655, 997, 933, 965, 654), (577, 578, 642, 984, 920, 952, 641), (564, 565, 629, 971, 907, 939, 627), (591, 592, 656, 998, 934, 966, 655), (578, 579, 643, 985, 921, 953, 642), (565, 566, 630, 972, 908, 940, 629), (592, 593, 657, 999, 935, 967, 656), (579, 580, 644, 986, 922, 954, 643), (566, 567, 631, 973, 909, 941, 630), (593, 594, 658, 1000, 936, 968, 657), (580, 581, 645, 987, 923, 955, 644), (567, 568, 632, 974, 910, 942, 631), (594, 563, 628, 1001, 937, 969, 658), (581, 582, 646, 988, 924, 956, 645), (568, 569, 633, 975, 911, 943, 632), (582, 583, 647, 989, 925, 957, 646), (569, 570, 634, 976, 912, 944, 633), (583, 584, 648, 990, 926, 958, 647), (570, 571, 635, 977, 913, 945, 634), (584, 585, 649, 991, 927, 959, 648), (571, 572, 636, 978, 914, 946, 635), (585, 586, 650, 992, 928, 960, 649), (572, 573, 637, 979, 915, 947, 636), (586, 587, 651, 993, 929, 961, 650), (573, 574, 638, 980, 916, 948, 637), (587, 588, 652, 994, 930, 962, 651), (660, 690, 1161, 1131), (602, 601, 665, 666), (616, 615, 679, 680), (603, 602, 666, 667), (617, 616, 680, 681), (604, 603, 667, 668), (618, 617, 681, 682), (605, 604, 668, 669), (619, 618, 682, 683), (606, 605, 669, 670), (620, 619, 683, 684), (607, 606, 670, 671), (621, 620, 684, 685), (608, 607, 671, 672), (622, 621, 685, 686), (609, 608, 672, 673), (595, 596, 660, 659), (623, 622, 686, 687), (610, 609, 673, 674), (597, 595, 659, 661), (624, 623, 687, 688), (611, 610, 674, 675), (598, 597, 661, 662), (625, 624, 688, 689), (612, 611, 675, 676), (599, 598, 662, 663), (626, 625, 689, 690), (613, 612, 676, 677), (600, 599, 663, 664), (596, 626, 690, 660), (614, 613, 677, 678), (601, 600, 664, 665), (4, 6, 693, 692), (26, 25, 695, 696), (6, 26, 696, 693), (2, 4, 692, 691), (25, 24, 694, 695), (122, 123, 699, 698), (121, 122, 698, 697), (701, 700, 703, 702), (702, 703, 705, 704), (826, 112, 707, 838), (14, 13, 704, 705), (10, 11, 700, 701), (12, 10, 701, 702), (547, 548, 712, 713), (114, 14, 705, 708), (124, 547, 713, 710), (112, 113, 706, 707), (705, 703, 715, 717), (703, 700, 716, 715), (708, 705, 717, 718), (126, 114, 708, 711), (112, 124, 710, 849, 707), (720, 843, 722, 724), (713, 712, 728, 729), (712, 714, 730, 728), (708, 706, 707), (784, 783, 1930, 1936), (750, 748, 766, 767), (733, 734, 736, 735), (770, 769, 778, 781), (744, 742, 763, 764), (735, 736, 738, 737), (762, 761, 774, 779), (738, 736, 732, 761), (737, 738, 740, 739), (769, 768, 777, 778), (734, 760, 772, 731), (739, 740, 742, 741), (771, 770, 781, 782), (758, 756, 770, 771), (741, 742, 744, 743), (765, 764, 783, 784), (752, 750, 767, 768), (743, 744, 746, 745), (766, 765, 784, 775), (746, 744, 764, 765), (745, 746, 748, 747), (772, 771, 782, 785), (740, 738, 761, 762), (747, 748, 750, 749), (767, 766, 775, 776), (760, 758, 771, 772), (749, 750, 752, 751), (763, 762, 779, 780), (754, 752, 768, 769), (751, 752, 754, 753), (768, 767, 776, 777), (748, 746, 765, 766), (753, 754, 756, 755), (764, 763, 780, 783), (742, 740, 762, 763), (755, 756, 758, 757), (736, 734, 731, 732), (761, 732, 773, 774), (757, 758, 760, 759), (731, 772, 785, 786), (756, 754, 769, 770), (759, 760, 734, 733), (759, 733, 787, 800), (732, 731, 786, 773), (798, 799, 813, 812), (735, 737, 789, 788), (741, 743, 792, 791), (747, 749, 795, 794), (733, 735, 788, 787), (753, 755, 798, 797), (739, 741, 791, 790), (745, 747, 794, 793), (751, 753, 797, 796), (757, 759, 800, 799), (737, 739, 790, 789), (743, 745, 793, 792), (749, 751, 796, 795), (755, 757, 799, 798), (801, 802, 803, 804, 805, 806, 807, 808, 809, 810, 811, 812, 813, 814), (791, 792, 806, 805), (799, 800, 814, 813), (792, 793, 807, 806), (800, 787, 815, 817), (793, 794, 808, 807), (794, 795, 809, 808), (814, 800, 817, 820), (795, 796, 810, 809), (788, 789, 803, 802), (796, 797, 811, 810), (789, 790, 804, 803), (797, 798, 812, 811), (790, 791, 805, 804), (819, 818, 854, 855), (820, 817, 853, 856), (787, 788, 816, 815), (788, 802, 819, 816), (801, 814, 820, 818), (802, 801, 818, 819), (715, 716, 844, 845, 846, 847, 848, 850, 843, 842, 841, 840, 839), (11, 821, 833, 700), (821, 822, 834, 833), (822, 823, 835, 834), (823, 824, 836, 835), (824, 825, 837, 836), (825, 826, 838, 837), (11, 9, 827, 821), (821, 827, 828, 822), (822, 828, 829, 823), (823, 829, 830, 824), (824, 830, 831, 825), (825, 831, 832, 826), (717, 715, 839, 840, 841, 842, 843, 718), (716, 700, 849, 850), (815, 816, 852, 851), (818, 820, 856, 854), (817, 815, 851, 853), (816, 819, 855, 852), (852, 855, 893, 890), (858, 857, 865, 870), (872, 877, 868, 861), (730, 727, 887, 888), (874, 873, 860, 863), (74, 75, 857, 858), (859, 858, 870, 871), (879, 875, 864, 862), (80, 81, 873, 874), (720, 711, 708, 718, 843), (849, 710, 719, 843, 850), (71, 72, 876, 877), (82, 71, 877, 872), (880, 879, 862, 866), (857, 881, 867, 865), (77, 78, 879, 880), (873, 872, 861, 860), (72, 73, 859, 876), (81, 82, 872, 873), (875, 874, 863, 864), (73, 74, 858, 859), (79, 80, 874, 875), (881, 880, 866, 867), (877, 876, 869, 868), (78, 79, 875, 879), (76, 77, 880, 881), (868, 869, 871, 870, 865, 867, 866, 862, 864, 863, 860, 861), (876, 859, 871, 869), (843, 719, 882, 884), (720, 843, 884, 883), (883, 884, 882, 726, 727), (719, 720, 883, 882), (720, 719, 710, 711), (710, 713, 714, 711), (730, 711, 714), (729, 710, 713), (730, 729, 710, 711), (886, 888, 887, 885), (729, 730, 888, 886), (726, 729, 886, 885), (727, 726, 885, 887), (890, 893, 899, 896), (854, 856, 894, 892), (853, 851, 889, 891), (856, 853, 891, 894), (855, 854, 892, 893), (851, 852, 890, 889), (897, 895, 896, 899, 898, 900), (892, 894, 900, 898), (891, 889, 895, 897), (894, 891, 897, 900), (893, 892, 898, 899), (889, 890, 896, 895), (115, 111, 832, 831, 830, 829, 828, 827, 9, 16), (730, 728, 729, 726, 727), (1109, 1108, 1332, 1333), (645, 956, 1038, 1039), (970, 627, 1005, 1066), (919, 983, 1092, 1093), (646, 957, 1040, 1041), (971, 629, 1007, 1068), (920, 984, 1094, 1095), (647, 958, 1042, 1043), (972, 630, 1009, 1070), (648, 959, 1044, 1045), (921, 985, 1096, 1097), (973, 631, 1011, 1072), (649, 960, 1046, 1047), (922, 986, 1098, 1099), (974, 632, 1013, 1074), (650, 961, 1048, 1049), (923, 987, 1100, 1101), (975, 633, 1015, 1076), (651, 962, 1050, 1051), (924, 988, 1102, 1103), (976, 634, 1017, 1078), (652, 963, 1052, 1053), (925, 989, 1104, 1105), (977, 635, 1019, 1080), (653, 964, 1054, 1055), (926, 990, 1106, 1107), (978, 636, 1021, 1082), (654, 965, 1056, 1057), (927, 991, 1108, 1109), (979, 637, 1023, 1084), (655, 966, 1058, 1059), (928, 992, 1110, 1111), (980, 638, 1025, 1086), (656, 967, 1060, 1061), (929, 993, 1112, 1113), (981, 639, 1027, 1088), (657, 968, 1062, 1063), (930, 994, 1114, 1115), (982, 640, 1029, 1090), (658, 969, 1064, 1065), (931, 995, 1116, 1117), (983, 641, 1031, 1092), (932, 996, 1118, 1119), (984, 642, 1033, 1094), (933, 997, 1120, 1121), (985, 643, 1035, 1096), (934, 998, 1122, 1123), (986, 644, 1037, 1098), (935, 999, 1124, 1125), (987, 645, 1039, 1100), (936, 1000, 1126, 1127), (988, 646, 1041, 1102), (937, 1001, 1128, 1129), (989, 647, 1043, 1104), (938, 906, 1067, 1002), (990, 648, 1045, 1106), (939, 907, 1069, 1004), (991, 649, 1047, 1108), (940, 908, 1071, 1006), (992, 650, 1049, 1110), (941, 909, 1073, 1008), (993, 651, 1051, 1112), (942, 910, 1075, 1010), (994, 652, 1053, 1114), (943, 911, 1077, 1012), (995, 653, 1055, 1116), (944, 912, 1079, 1014), (996, 654, 1057, 1118), (945, 913, 1081, 1016), (997, 655, 1059, 1120), (946, 914, 1083, 1018), (998, 656, 1061, 1122), (947, 915, 1085, 1020), (999, 657, 1063, 1124), (948, 916, 1087, 1022), (1000, 658, 1065, 1126), (949, 917, 1089, 1024), (1001, 628, 1003, 1128), (950, 918, 1091, 1026), (951, 919, 1093, 1028), (628, 938, 1002, 1003), (952, 920, 1095, 1030), (627, 939, 1004, 1005), (953, 921, 1097, 1032), (629, 940, 1006, 1007), (954, 922, 1099, 1034), (630, 941, 1008, 1009), (955, 923, 1101, 1036), (631, 942, 1010, 1011), (956, 924, 1103, 1038), (632, 943, 1012, 1013), (957, 925, 1105, 1040), (633, 944, 1014, 1015), (906, 970, 1066, 1067), (958, 926, 1107, 1042), (634, 945, 1016, 1017), (907, 971, 1068, 1069), (959, 927, 1109, 1044), (635, 946, 1018, 1019), (908, 972, 1070, 1071), (960, 928, 1111, 1046), (636, 947, 1020, 1021), (909, 973, 1072, 1073), (961, 929, 1113, 1048), (637, 948, 1022, 1023), (910, 974, 1074, 1075), (962, 930, 1115, 1050), (911, 975, 1076, 1077), (638, 949, 1024, 1025), (963, 931, 1117, 1052), (912, 976, 1078, 1079), (639, 950, 1026, 1027), (964, 932, 1119, 1054), (913, 977, 1080, 1081), (640, 951, 1028, 1029), (965, 933, 1121, 1056), (914, 978, 1082, 1083), (641, 952, 1030, 1031), (966, 934, 1123, 1058), (915, 979, 1084, 1085), (642, 953, 1032, 1033), (967, 935, 1125, 1060), (916, 980, 1086, 1087), (643, 954, 1034, 1035), (968, 936, 1127, 1062), (917, 981, 1088, 1089), (644, 955, 1036, 1037), (969, 937, 1129, 1064), (1155, 1154, 1186, 1187), (678, 677, 1148, 1149), (665, 664, 1135, 1136), (679, 678, 1149, 1150), (666, 665, 1136, 1137), (680, 679, 1150, 1151), (667, 666, 1137, 1138), (681, 680, 1151, 1152), (668, 667, 1138, 1139), (682, 681, 1152, 1153), (669, 668, 1139, 1140), (683, 682, 1153, 1154), (670, 669, 1140, 1141), (684, 683, 1154, 1155), (671, 670, 1141, 1142), (685, 684, 1155, 1156), (672, 671, 1142, 1143), (686, 685, 1156, 1157), (673, 672, 1143, 1144), (659, 660, 1131, 1130), (687, 686, 1157, 1158), (674, 673, 1144, 1145), (661, 659, 1130, 1132), (688, 687, 1158, 1159), (675, 674, 1145, 1146), (662, 661, 1132, 1133), (689, 688, 1159, 1160), (676, 675, 1146, 1147), (663, 662, 1133, 1134), (690, 689, 1160, 1161), (677, 676, 1147, 1148), (664, 663, 1134, 1135), (1183, 1182, 1214, 1215), (1142, 1141, 1173, 1174), (1156, 1155, 1187, 1188), (1143, 1142, 1174, 1175), (1157, 1156, 1188, 1189), (1144, 1143, 1175, 1176), (1130, 1131, 1163, 1162), (1158, 1157, 1189, 1190), (1145, 1144, 1176, 1177), (1132, 1130, 1162, 1164), (1159, 1158, 1190, 1191), (1146, 1145, 1177, 1178), (1133, 1132, 1164, 1165), (1160, 1159, 1191, 1192), (1147, 1146, 1178, 1179), (1134, 1133, 1165, 1166), (1161, 1160, 1192, 1193), (1148, 1147, 1179, 1180), (1135, 1134, 1166, 1167), (1131, 1161, 1193, 1163), (1149, 1148, 1180, 1181), (1136, 1135, 1167, 1168), (1150, 1149, 1181, 1182), (1137, 1136, 1168, 1169), (1151, 1150, 1182, 1183), (1138, 1137, 1169, 1170), (1152, 1151, 1183, 1184), (1139, 1138, 1170, 1171), (1153, 1152, 1184, 1185), (1140, 1139, 1171, 1172), (1154, 1153, 1185, 1186), (1141, 1140, 1172, 1173), (1218, 1217, 1377, 1378), (1170, 1169, 1201, 1202), (1184, 1183, 1215, 1216), (1171, 1170, 1202, 1203), (1185, 1184, 1216, 1217), (1172, 1171, 1203, 1204), (1186, 1185, 1217, 1218), (1173, 1172, 1204, 1205), (1187, 1186, 1218, 1219), (1174, 1173, 1205, 1206), (1188, 1187, 1219, 1220), (1175, 1174, 1206, 1207), (1189, 1188, 1220, 1221), (1176, 1175, 1207, 1208), (1162, 1163, 1195, 1194), (1190, 1189, 1221, 1222), (1177, 1176, 1208, 1209), (1164, 1162, 1194, 1196), (1191, 1190, 1222, 1223), (1178, 1177, 1209, 1210), (1165, 1164, 1196, 1197), (1192, 1191, 1223, 1224), (1179, 1178, 1210, 1211), (1166, 1165, 1197, 1198), (1193, 1192, 1224, 1225), (1180, 1179, 1211, 1212), (1167, 1166, 1198, 1199), (1163, 1193, 1225, 1195), (1181, 1180, 1212, 1213), (1168, 1167, 1199, 1200), (1182, 1181, 1213, 1214), (1169, 1168, 1200, 1201), (1349, 1348, 1636, 1637), (1007, 1006, 1230, 1231), (1084, 1023, 1247, 1308), (1111, 1110, 1334, 1335), (1009, 1008, 1232, 1233), (1086, 1025, 1249, 1310), (1113, 1112, 1336, 1337), (1011, 1010, 1234, 1235), (1088, 1027, 1251, 1312), (1115, 1114, 1338, 1339), (1013, 1012, 1236, 1237), (1090, 1029, 1253, 1314), (1117, 1116, 1340, 1341), (1015, 1014, 1238, 1239), (1092, 1031, 1255, 1316), (1119, 1118, 1342, 1343), (1017, 1016, 1240, 1241), (1094, 1033, 1257, 1318), (1121, 1120, 1344, 1345), (1019, 1018, 1242, 1243), (1096, 1035, 1259, 1320), (1123, 1122, 1346, 1347), (1021, 1020, 1244, 1245), (1098, 1037, 1261, 1322), (1125, 1124, 1348, 1349), (1023, 1022, 1246, 1247), (1100, 1039, 1263, 1324), (1127, 1126, 1350, 1351), (1025, 1024, 1248, 1249), (1102, 1041, 1265, 1326), (1129, 1128, 1352, 1353), (1027, 1026, 1250, 1251), (1104, 1043, 1267, 1328), (1002, 1067, 1291, 1226), (1029, 1028, 1252, 1253), (1106, 1045, 1269, 1330), (1004, 1069, 1293, 1228), (1031, 1030, 1254, 1255), (1108, 1047, 1271, 1332), (1006, 1071, 1295, 1230), (1033, 1032, 1256, 1257), (1110, 1049, 1273, 1334), (1008, 1073, 1297, 1232), (1035, 1034, 1258, 1259), (1112, 1051, 1275, 1336), (1010, 1075, 1299, 1234), (1037, 1036, 1260, 1261), (1114, 1053, 1277, 1338), (1012, 1077, 1301, 1236), (1039, 1038, 1262, 1263), (1116, 1055, 1279, 1340), (1014, 1079, 1303, 1238), (1041, 1040, 1264, 1265), (1118, 1057, 1281, 1342), (1016, 1081, 1305, 1240), (1043, 1042, 1266, 1267), (1120, 1059, 1283, 1344), (1018, 1083, 1307, 1242), (1045, 1044, 1268, 1269), (1122, 1061, 1285, 1346), (1020, 1085, 1309, 1244), (1047, 1046, 1270, 1271), (1124, 1063, 1287, 1348), (1022, 1087, 1311, 1246), (1049, 1048, 1272, 1273), (1126, 1065, 1289, 1350), (1024, 1089, 1313, 1248), (1051, 1050, 1274, 1275), (1128, 1003, 1227, 1352), (1026, 1091, 1315, 1250), (1053, 1052, 1276, 1277), (1028, 1093, 1317, 1252), (1055, 1054, 1278, 1279), (1030, 1095, 1319, 1254), (1057, 1056, 1280, 1281), (1032, 1097, 1321, 1256), (1059, 1058, 1282, 1283), (1034, 1099, 1323, 1258), (1061, 1060, 1284, 1285), (1036, 1101, 1325, 1260), (1063, 1062, 1286, 1287), (1038, 1103, 1327, 1262), (1065, 1064, 1288, 1289), (1040, 1105, 1329, 1264), (1067, 1066, 1290, 1291), (1042, 1107, 1331, 1266), (1069, 1068, 1292, 1293), (1044, 1109, 1333, 1268), (1071, 1070, 1294, 1295), (1046, 1111, 1335, 1270), (1073, 1072, 1296, 1297), (1048, 1113, 1337, 1272), (1075, 1074, 1298, 1299), (1050, 1115, 1339, 1274), (1077, 1076, 1300, 1301), (1052, 1117, 1341, 1276), (1079, 1078, 1302, 1303), (1054, 1119, 1343, 1278), (1081, 1080, 1304, 1305), (1056, 1121, 1345, 1280), (1083, 1082, 1306, 1307), (1058, 1123, 1347, 1282), (1085, 1084, 1308, 1309), (1060, 1125, 1349, 1284), (1087, 1086, 1310, 1311), (1062, 1127, 1351, 1286), (1089, 1088, 1312, 1313), (1064, 1129, 1353, 1288), (1091, 1090, 1314, 1315), (1066, 1005, 1229, 1290), (1093, 1092, 1316, 1317), (1068, 1007, 1231, 1292), (1095, 1094, 1318, 1319), (1070, 1009, 1233, 1294), (1097, 1096, 1320, 1321), (1072, 1011, 1235, 1296), (1099, 1098, 1322, 1323), (1074, 1013, 1237, 1298), (1101, 1100, 1324, 1325), (1076, 1015, 1239, 1300), (1103, 1102, 1326, 1327), (1078, 1017, 1241, 1302), (1105, 1104, 1328, 1329), (1003, 1002, 1226, 1227), (1080, 1019, 1243, 1304), (1107, 1106, 1330, 1331), (1005, 1004, 1228, 1229), (1082, 1021, 1245, 1306), (1366, 1365, 1397, 1398), (1205, 1204, 1364, 1365), (1219, 1218, 1378, 1379), (1206, 1205, 1365, 1366), (1220, 1219, 1379, 1380), (1207, 1206, 1366, 1367), (1221, 1220, 1380, 1381), (1208, 1207, 1367, 1368), (1194, 1195, 1355, 1354), (1222, 1221, 1381, 1382), (1209, 1208, 1368, 1369), (1196, 1194, 1354, 1356), (1223, 1222, 1382, 1383), (1210, 1209, 1369, 1370), (1197, 1196, 1356, 1357), (1224, 1223, 1383, 1384), (1211, 1210, 1370, 1371), (1198, 1197, 1357, 1358), (1225, 1224, 1384, 1385), (1212, 1211, 1371, 1372), (1199, 1198, 1358, 1359), (1195, 1225, 1385, 1355), (1213, 1212, 1372, 1373), (1200, 1199, 1359, 1360), (1214, 1213, 1373, 1374), (1201, 1200, 1360, 1361), (1215, 1214, 1374, 1375), (1202, 1201, 1361, 1362), (1216, 1215, 1375, 1376), (1203, 1202, 1362, 1363), (1217, 1216, 1376, 1377), (1204, 1203, 1363, 1364), (1401, 1400, 1432, 1433), (1380, 1379, 1411, 1412), (1367, 1366, 1398, 1399), (1381, 1380, 1412, 1413), (1368, 1367, 1399, 1400), (1354, 1355, 1387, 1386), (1382, 1381, 1413, 1414), (1369, 1368, 1400, 1401), (1356, 1354, 1386, 1388), (1383, 1382, 1414, 1415), (1370, 1369, 1401, 1402), (1357, 1356, 1388, 1389), (1384, 1383, 1415, 1416), (1371, 1370, 1402, 1403), (1358, 1357, 1389, 1390), (1385, 1384, 1416, 1417), (1372, 1371, 1403, 1404), (1359, 1358, 1390, 1391), (1355, 1385, 1417, 1387), (1373, 1372, 1404, 1405), (1360, 1359, 1391, 1392), (1374, 1373, 1405, 1406), (1361, 1360, 1392, 1393), (1375, 1374, 1406, 1407), (1362, 1361, 1393, 1394), (1376, 1375, 1407, 1408), (1363, 1362, 1394, 1395), (1377, 1376, 1408, 1409), (1364, 1363, 1395, 1396), (1378, 1377, 1409, 1410), (1365, 1364, 1396, 1397), (1379, 1378, 1410, 1411), (1430, 1429, 1461, 1462), (1388, 1386, 1418, 1420), (1415, 1414, 1446, 1447), (1402, 1401, 1433, 1434), (1389, 1388, 1420, 1421), (1416, 1415, 1447, 1448), (1403, 1402, 1434, 1435), (1390, 1389, 1421, 1422), (1417, 1416, 1448, 1449), (1404, 1403, 1435, 1436), (1391, 1390, 1422, 1423), (1387, 1417, 1449, 1419), (1405, 1404, 1436, 1437), (1392, 1391, 1423, 1424), (1406, 1405, 1437, 1438), (1393, 1392, 1424, 1425), (1407, 1406, 1438, 1439), (1394, 1393, 1425, 1426), (1408, 1407, 1439, 1440), (1395, 1394, 1426, 1427), (1409, 1408, 1440, 1441), (1396, 1395, 1427, 1428), (1410, 1409, 1441, 1442), (1397, 1396, 1428, 1429), (1411, 1410, 1442, 1443), (1398, 1397, 1429, 1430), (1412, 1411, 1443, 1444), (1399, 1398, 1430, 1431), (1413, 1412, 1444, 1445), (1400, 1399, 1431, 1432), (1386, 1387, 1419, 1418), (1414, 1413, 1445, 1446), (1465, 1464, 1496, 1497), (1444, 1443, 1475, 1476), (1431, 1430, 1462, 1463), (1445, 1444, 1476, 1477), (1432, 1431, 1463, 1464), (1418, 1419, 1451, 1450), (1446, 1445, 1477, 1478), (1433, 1432, 1464, 1465), (1420, 1418, 1450, 1452), (1447, 1446, 1478, 1479), (1434, 1433, 1465, 1466), (1421, 1420, 1452, 1453), (1448, 1447, 1479, 1480), (1435, 1434, 1466, 1467), (1422, 1421, 1453, 1454), (1449, 1448, 1480, 1481), (1436, 1435, 1467, 1468), (1423, 1422, 1454, 1455), (1419, 1449, 1481, 1451), (1437, 1436, 1468, 1469), (1424, 1423, 1455, 1456), (1438, 1437, 1469, 1470), (1425, 1424, 1456, 1457), (1439, 1438, 1470, 1471), (1426, 1425, 1457, 1458), (1440, 1439, 1471, 1472), (1427, 1426, 1458, 1459), (1441, 1440, 1472, 1473), (1428, 1427, 1459, 1460), (1442, 1441, 1473, 1474), (1429, 1428, 1460, 1461), (1443, 1442, 1474, 1475), (1500, 1499, 1787, 1788), (1452, 1450, 1482, 1484), (1479, 1478, 1510, 1511), (1466, 1465, 1497, 1498), (1453, 1452, 1484, 1485), (1480, 1479, 1511, 1512), (1467, 1466, 1498, 1499), (1454, 1453, 1485, 1486), (1481, 1480, 1512, 1513), (1468, 1467, 1499, 1500), (1455, 1454, 1486, 1487), (1451, 1481, 1513, 1483), (1469, 1468, 1500, 1501), (1456, 1455, 1487, 1488), (1470, 1469, 1501, 1502), (1457, 1456, 1488, 1489), (1471, 1470, 1502, 1503), (1458, 1457, 1489, 1490), (1472, 1471, 1503, 1504), (1459, 1458, 1490, 1491), (1473, 1472, 1504, 1505), (1460, 1459, 1491, 1492), (1474, 1473, 1505, 1506), (1461, 1460, 1492, 1493), (1475, 1474, 1506, 1507), (1462, 1461, 1493, 1494), (1476, 1475, 1507, 1508), (1463, 1462, 1494, 1495), (1477, 1476, 1508, 1509), (1464, 1463, 1495, 1496), (1450, 1451, 1483, 1482), (1478, 1477, 1509, 1510), (1590, 1529, 1657, 1718), (1247, 1246, 1534, 1535), (1324, 1263, 1551, 1612), (1351, 1350, 1638, 1639), (1249, 1248, 1536, 1537), (1326, 1265, 1553, 1614), (1353, 1352, 1640, 1641), (1251, 1250, 1538, 1539), (1328, 1267, 1555, 1616), (1226, 1291, 1579, 1514), (1253, 1252, 1540, 1541), (1330, 1269, 1557, 1618), (1228, 1293, 1581, 1516), (1255, 1254, 1542, 1543), (1332, 1271, 1559, 1620), (1230, 1295, 1583, 1518), (1257, 1256, 1544, 1545), (1334, 1273, 1561, 1622), (1232, 1297, 1585, 1520), (1259, 1258, 1546, 1547), (1336, 1275, 1563, 1624), (1234, 1299, 1587, 1522), (1261, 1260, 1548, 1549), (1338, 1277, 1565, 1626), (1236, 1301, 1589, 1524), (1263, 1262, 1550, 1551), (1340, 1279, 1567, 1628), (1238, 1303, 1591, 1526), (1265, 1264, 1552, 1553), (1342, 1281, 1569, 1630), (1240, 1305, 1593, 1528), (1267, 1266, 1554, 1555), (1344, 1283, 1571, 1632), (1242, 1307, 1595, 1530), (1269, 1268, 1556, 1557), (1346, 1285, 1573, 1634), (1244, 1309, 1597, 1532), (1271, 1270, 1558, 1559), (1348, 1287, 1575, 1636), (1246, 1311, 1599, 1534), (1273, 1272, 1560, 1561), (1350, 1289, 1577, 1638), (1248, 1313, 1601, 1536), (1275, 1274, 1562, 1563), (1352, 1227, 1515, 1640), (1250, 1315, 1603, 1538), (1277, 1276, 1564, 1565), (1252, 1317, 1605, 1540), (1279, 1278, 1566, 1567), (1254, 1319, 1607, 1542), (1281, 1280, 1568, 1569), (1256, 1321, 1609, 1544), (1283, 1282, 1570, 1571), (1258, 1323, 1611, 1546), (1285, 1284, 1572, 1573), (1260, 1325, 1613, 1548), (1287, 1286, 1574, 1575), (1262, 1327, 1615, 1550), (1289, 1288, 1576, 1577), (1264, 1329, 1617, 1552), (1291, 1290, 1578, 1579), (1266, 1331, 1619, 1554), (1293, 1292, 1580, 1581), (1268, 1333, 1621, 1556), (1295, 1294, 1582, 1583), (1270, 1335, 1623, 1558), (1297, 1296, 1584, 1585), (1272, 1337, 1625, 1560), (1299, 1298, 1586, 1587), (1274, 1339, 1627, 1562), (1301, 1300, 1588, 1589), (1276, 1341, 1629, 1564), (1303, 1302, 1590, 1591), (1278, 1343, 1631, 1566), (1305, 1304, 1592, 1593), (1280, 1345, 1633, 1568), (1307, 1306, 1594, 1595), (1282, 1347, 1635, 1570), (1309, 1308, 1596, 1597), (1284, 1349, 1637, 1572), (1311, 1310, 1598, 1599), (1286, 1351, 1639, 1574), (1313, 1312, 1600, 1601), (1288, 1353, 1641, 1576), (1315, 1314, 1602, 1603), (1290, 1229, 1517, 1578), (1317, 1316, 1604, 1605), (1292, 1231, 1519, 1580), (1319, 1318, 1606, 1607), (1294, 1233, 1521, 1582), (1321, 1320, 1608, 1609), (1296, 1235, 1523, 1584), (1323, 1322, 1610, 1611), (1298, 1237, 1525, 1586), (1325, 1324, 1612, 1613), (1300, 1239, 1527, 1588), (1327, 1326, 1614, 1615), (1302, 1241, 1529, 1590), (1329, 1328, 1616, 1617), (1227, 1226, 1514, 1515), (1304, 1243, 1531, 1592), (1331, 1330, 1618, 1619), (1229, 1228, 1516, 1517), (1306, 1245, 1533, 1594), (1333, 1332, 1620, 1621), (1231, 1230, 1518, 1519), (1308, 1247, 1535, 1596), (1335, 1334, 1622, 1623), (1233, 1232, 1520, 1521), (1310, 1249, 1537, 1598), (1337, 1336, 1624, 1625), (1235, 1234, 1522, 1523), (1312, 1251, 1539, 1600), (1339, 1338, 1626, 1627), (1237, 1236, 1524, 1525), (1314, 1253, 1541, 1602), (1341, 1340, 1628, 1629), (1239, 1238, 1526, 1527), (1316, 1255, 1543, 1604), (1343, 1342, 1630, 1631), (1241, 1240, 1528, 1529), (1318, 1257, 1545, 1606), (1345, 1344, 1632, 1633), (1243, 1242, 1530, 1531), (1320, 1259, 1547, 1608), (1347, 1346, 1634, 1635), (1245, 1244, 1532, 1533), (1322, 1261, 1549, 1610), (1645, 1644, 1709, 1708, 1647, 1646, 1711, 1710, 1649, 1648, 1713, 1712, 1651, 1650, 1715, 1714, 1653, 1652, 1717, 1716, 1655, 1654, 1719, 1718, 1657, 1656, 1721, 1720, 1659, 1658, 1723, 1722, 1661, 1660, 1725, 1724, 1663, 1662, 1727, 1726, 1665, 1664, 1729, 1728, 1667, 1666, 1731, 1730, 1669, 1668, 1733, 1732, 1671, 1670, 1735, 1734, 1673, 1672, 1737, 1736, 1675, 1674, 1739, 1738, 1677, 1676, 1741, 1740, 1679, 1678, 1743, 1742, 1681, 1680, 1745, 1744, 1683, 1682, 1747, 1746, 1685, 1684, 1749, 1748, 1687, 1686, 1751, 1750, 1689, 1688, 1753, 1752, 1691, 1690, 1755, 1754, 1693, 1692, 1757, 1756, 1695, 1694, 1759, 1758, 1697, 1696, 1761, 1760, 1699, 1698, 1763, 1762, 1701, 1700, 1765, 1764, 1703, 1702, 1767, 1766, 1705, 1704, 1769, 1768, 1643, 1642, 1707, 1706), (1617, 1616, 1744, 1745), (1515, 1514, 1642, 1643), (1592, 1531, 1659, 1720), (1619, 1618, 1746, 1747), (1517, 1516, 1644, 1645), (1594, 1533, 1661, 1722), (1621, 1620, 1748, 1749), (1519, 1518, 1646, 1647), (1596, 1535, 1663, 1724), (1623, 1622, 1750, 1751), (1521, 1520, 1648, 1649), (1598, 1537, 1665, 1726), (1625, 1624, 1752, 1753), (1523, 1522, 1650, 1651), (1600, 1539, 1667, 1728), (1627, 1626, 1754, 1755), (1525, 1524, 1652, 1653), (1602, 1541, 1669, 1730), (1629, 1628, 1756, 1757), (1527, 1526, 1654, 1655), (1604, 1543, 1671, 1732), (1631, 1630, 1758, 1759), (1529, 1528, 1656, 1657), (1606, 1545, 1673, 1734), (1633, 1632, 1760, 1761), (1531, 1530, 1658, 1659), (1608, 1547, 1675, 1736), (1635, 1634, 1762, 1763), (1533, 1532, 1660, 1661), (1610, 1549, 1677, 1738), (1637, 1636, 1764, 1765), (1535, 1534, 1662, 1663), (1612, 1551, 1679, 1740), (1639, 1638, 1766, 1767), (1537, 1536, 1664, 1665), (1614, 1553, 1681, 1742), (1641, 1640, 1768, 1769), (1539, 1538, 1666, 1667), (1616, 1555, 1683, 1744), (1514, 1579, 1707, 1642), (1541, 1540, 1668, 1669), (1618, 1557, 1685, 1746), (1516, 1581, 1709, 1644), (1543, 1542, 1670, 1671), (1620, 1559, 1687, 1748), (1518, 1583, 1711, 1646), (1545, 1544, 1672, 1673), (1622, 1561, 1689, 1750), (1520, 1585, 1713, 1648), (1547, 1546, 1674, 1675), (1624, 1563, 1691, 1752), (1522, 1587, 1715, 1650), (1549, 1548, 1676, 1677), (1626, 1565, 1693, 1754), (1524, 1589, 1717, 1652), (1551, 1550, 1678, 1679), (1628, 1567, 1695, 1756), (1526, 1591, 1719, 1654), (1553, 1552, 1680, 1681), (1630, 1569, 1697, 1758), (1528, 1593, 1721, 1656), (1555, 1554, 1682, 1683), (1632, 1571, 1699, 1760), (1530, 1595, 1723, 1658), (1557, 1556, 1684, 1685), (1634, 1573, 1701, 1762), (1532, 1597, 1725, 1660), (1559, 1558, 1686, 1687), (1636, 1575, 1703, 1764), (1534, 1599, 1727, 1662), (1561, 1560, 1688, 1689), (1638, 1577, 1705, 1766), (1536, 1601, 1729, 1664), (1563, 1562, 1690, 1691), (1640, 1515, 1643, 1768), (1538, 1603, 1731, 1666), (1565, 1564, 1692, 1693), (1540, 1605, 1733, 1668), (1567, 1566, 1694, 1695), (1542, 1607, 1735, 1670), (1569, 1568, 1696, 1697), (1544, 1609, 1737, 1672), (1571, 1570, 1698, 1699), (1546, 1611, 1739, 1674), (1573, 1572, 1700, 1701), (1548, 1613, 1741, 1676), (1575, 1574, 1702, 1703), (1550, 1615, 1743, 1678), (1577, 1576, 1704, 1705), (1552, 1617, 1745, 1680), (1579, 1578, 1706, 1707), (1554, 1619, 1747, 1682), (1581, 1580, 1708, 1709), (1556, 1621, 1749, 1684), (1583, 1582, 1710, 1711), (1558, 1623, 1751, 1686), (1585, 1584, 1712, 1713), (1560, 1625, 1753, 1688), (1587, 1586, 1714, 1715), (1562, 1627, 1755, 1690), (1589, 1588, 1716, 1717), (1564, 1629, 1757, 1692), (1591, 1590, 1718, 1719), (1566, 1631, 1759, 1694), (1593, 1592, 1720, 1721), (1568, 1633, 1761, 1696), (1595, 1594, 1722, 1723), (1570, 1635, 1763, 1698), (1597, 1596, 1724, 1725), (1572, 1637, 1765, 1700), (1599, 1598, 1726, 1727), (1574, 1639, 1767, 1702), (1601, 1600, 1728, 1729), (1576, 1641, 1769, 1704), (1603, 1602, 1730, 1731), (1578, 1517, 1645, 1706), (1605, 1604, 1732, 1733), (1580, 1519, 1647, 1708), (1607, 1606, 1734, 1735), (1582, 1521, 1649, 1710), (1609, 1608, 1736, 1737), (1584, 1523, 1651, 1712), (1611, 1610, 1738, 1739), (1586, 1525, 1653, 1714), (1613, 1612, 1740, 1741), (1588, 1527, 1655, 1716), (1615, 1614, 1742, 1743), (1487, 1486, 1774, 1775), (1483, 1513, 1801, 1771), (1501, 1500, 1788, 1789), (1488, 1487, 1775, 1776), (1502, 1501, 1789, 1790), (1489, 1488, 1776, 1777), (1503, 1502, 1790, 1791), (1490, 1489, 1777, 1778), (1504, 1503, 1791, 1792), (1491, 1490, 1778, 1779), (1505, 1504, 1792, 1793), (1492, 1491, 1779, 1780), (1506, 1505, 1793, 1794), (1493, 1492, 1780, 1781), (1507, 1506, 1794, 1795), (1494, 1493, 1781, 1782), (1508, 1507, 1795, 1796), (1495, 1494, 1782, 1783), (1509, 1508, 1796, 1797), (1496, 1495, 1783, 1784), (1482, 1483, 1771, 1770), (1510, 1509, 1797, 1798), (1497, 1496, 1784, 1785), (1484, 1482, 1770, 1772), (1511, 1510, 1798, 1799), (1498, 1497, 1785, 1786), (1485, 1484, 1772, 1773), (1512, 1511, 1799, 1800), (1499, 1498, 1786, 1787), (1486, 1485, 1773, 1774), (1513, 1512, 1800, 1801), (1803, 1804, 1805, 1806, 1807, 1808, 1809, 1810, 1811, 1812, 1813, 1814, 1815, 1816, 1817, 1818, 1819, 1820, 1821, 1822, 1823, 1824, 1825, 1826, 1827, 1828, 1829, 1830, 1831, 1832, 1833, 1802), (1850, 1849, 1881, 1882), (1823, 1822, 1854, 1855), (1810, 1809, 1841, 1842), (1824, 1823, 1855, 1856), (1811, 1810, 1842, 1843), (1825, 1824, 1856, 1857), (1812, 1811, 1843, 1844), (1826, 1825, 1857, 1858), (1813, 1812, 1844, 1845), (1827, 1826, 1858, 1859), (1814, 1813, 1845, 1846), (1828, 1827, 1859, 1860), (1815, 1814, 1846, 1847), (1829, 1828, 1860, 1861), (1816, 1815, 1847, 1848), (1803, 1802, 1835, 1834), (1830, 1829, 1861, 1862), (1817, 1816, 1848, 1849), (1804, 1803, 1834, 1836), (1831, 1830, 1862, 1863), (1818, 1817, 1849, 1850), (1805, 1804, 1836, 1837), (1832, 1831, 1863, 1864), (1819, 1818, 1850, 1851), (1806, 1805, 1837, 1838), (1833, 1832, 1864, 1865), (1820, 1819, 1851, 1852), (1807, 1806, 1838, 1839), (1802, 1833, 1865, 1835), (1821, 1820, 1852, 1853), (1808, 1807, 1839, 1840), (1822, 1821, 1853, 1854), (1809, 1808, 1840, 1841), (1885, 1884, 1916, 1917), (1837, 1836, 1868, 1869), (1864, 1863, 1895, 1896), (1851, 1850, 1882, 1883), (1838, 1837, 1869, 1870), (1865, 1864, 1896, 1897), (1852, 1851, 1883, 1884), (1839, 1838, 1870, 1871), (1835, 1865, 1897, 1867), (1853, 1852, 1884, 1885), (1840, 1839, 1871, 1872), (1854, 1853, 1885, 1886), (1841, 1840, 1872, 1873), (1855, 1854, 1886, 1887), (1842, 1841, 1873, 1874), (1856, 1855, 1887, 1888), (1843, 1842, 1874, 1875), (1857, 1856, 1888, 1889), (1844, 1843, 1875, 1876), (1858, 1857, 1889, 1890), (1845, 1844, 1876, 1877), (1859, 1858, 1890, 1891), (1846, 1845, 1877, 1878), (1860, 1859, 1891, 1892), (1847, 1846, 1878, 1879), (1861, 1860, 1892, 1893), (1848, 1847, 1879, 1880), (1834, 1835, 1867, 1866), (1862, 1861, 1893, 1894), (1849, 1848, 1880, 1881), (1836, 1834, 1866, 1868), (1863, 1862, 1894, 1895), (1898, 1899, 1929, 1928, 1927, 1926, 1925, 1924, 1923, 1922, 1921, 1920, 1919, 1918, 1917, 1916, 1915, 1914, 1913, 1912, 1911, 1910, 1909, 1908, 1907, 1906, 1905, 1904, 1903, 1902, 1901, 1900), (1872, 1871, 1903, 1904), (1886, 1885, 1917, 1918), (1873, 1872, 1904, 1905), (1887, 1886, 1918, 1919), (1874, 1873, 1905, 1906), (1888, 1887, 1919, 1920), (1875, 1874, 1906, 1907), (1889, 1888, 1920, 1921), (1876, 1875, 1907, 1908), (1890, 1889, 1921, 1922), (1877, 1876, 1908, 1909), (1891, 1890, 1922, 1923), (1878, 1877, 1909, 1910), (1892, 1891, 1923, 1924), (1879, 1878, 1910, 1911), (1893, 1892, 1924, 1925), (1880, 1879, 1911, 1912), (1866, 1867, 1899, 1898), (1894, 1893, 1925, 1926), (1881, 1880, 1912, 1913), (1868, 1866, 1898, 1900), (1895, 1894, 1926, 1927), (1882, 1881, 1913, 1914), (1869, 1868, 1900, 1901), (1896, 1895, 1927, 1928), (1883, 1882, 1914, 1915), (1870, 1869, 1901, 1902), (1897, 1896, 1928, 1929), (1884, 1883, 1915, 1916), (1871, 1870, 1902, 1903), (1867, 1897, 1929, 1899), (1937, 1938, 1952, 1951), (780, 779, 1943, 1931), (773, 786, 1940, 1939), (779, 774, 1942, 1943), (775, 784, 1936, 1933), (781, 778, 1934, 1941), (782, 781, 1941, 1938), (777, 776, 1932, 1935), (783, 780, 1931, 1930), (776, 775, 1933, 1932), (774, 773, 1939, 1942), (785, 782, 1938, 1937), (778, 777, 1935, 1934), (786, 785, 1937, 1940), (1957, 1956, 1970, 1971), (1941, 1934, 1948, 1955), (1939, 1940, 1954, 1953), (1935, 1932, 1946, 1949), (1933, 1936, 1950, 1947), (1938, 1941, 1955, 1952), (1930, 1931, 1945, 1944), (1942, 1939, 1953, 1956), (1932, 1933, 1947, 1946), (1940, 1937, 1951, 1954), (1934, 1935, 1949, 1948), (1931, 1943, 1957, 1945), (1936, 1930, 1944, 1950), (1943, 1942, 1956, 1957), (1967, 1968, 1982, 1981), (1951, 1952, 1966, 1965), (1955, 1948, 1962, 1969), (1944, 1945, 1959, 1958), (1953, 1954, 1968, 1967), (1949, 1946, 1960, 1963), (1947, 1950, 1964, 1961), (1952, 1955, 1969, 1966), (1956, 1953, 1967, 1970), (1946, 1947, 1961, 1960), (1954, 1951, 1965, 1968), (1948, 1949, 1963, 1962), (1945, 1957, 1971, 1959), (1950, 1944, 1958, 1964), (1980, 1983, 1997, 1994), (1963, 1960, 1974, 1977), (1961, 1964, 1978, 1975), (1966, 1969, 1983, 1980), (1958, 1959, 1973, 1972), (1970, 1967, 1981, 1984), (1960, 1961, 1975, 1974), (1968, 1965, 1979, 1982), (1962, 1963, 1977, 1976), (1959, 1971, 1985, 1973), (1964, 1958, 1972, 1978), (1971, 1970, 1984, 1985), (1965, 1966, 1980, 1979), (1969, 1962, 1976, 1983), (1991, 1988, 2002, 2005), (1972, 1973, 1987, 1986), (1984, 1981, 1995, 1998), (1974, 1975, 1989, 1988), (1982, 1979, 1993, 1996), (1976, 1977, 1991, 1990), (1973, 1985, 1999, 1987), (1978, 1972, 1986, 1992), (1985, 1984, 1998, 1999), (1979, 1980, 1994, 1993), (1983, 1976, 1990, 1997), (1981, 1982, 1996, 1995), (1977, 1974, 1988, 1991), (1975, 1978, 1992, 1989), (2000, 2001, 2015, 2014), (1989, 1992, 2006, 2003), (1994, 1997, 2011, 2008), (1986, 1987, 2001, 2000), (1998, 1995, 2009, 2012), (1988, 1989, 2003, 2002), (1996, 1993, 2007, 2010), (1990, 1991, 2005, 2004), (1987, 1999, 2013, 2001), (1992, 1986, 2000, 2006), (1999, 1998, 2012, 2013), (1993, 1994, 2008, 2007), (1997, 1990, 2004, 2011), (1995, 1996, 2010, 2009), (2023, 2024, 2021, 2022, 2025, 2018, 2019, 2016, 2017, 2020, 2014, 2015, 2027, 2026), (2012, 2009, 2023, 2026), (2002, 2003, 2017, 2016), (2010, 2007, 2021, 2024), (2004, 2005, 2019, 2018), (2001, 2013, 2027, 2015), (2006, 2000, 2014, 2020), (2013, 2012, 2026, 2027), (2007, 2008, 2022, 2021), (2011, 2004, 2018, 2025), (2009, 2010, 2024, 2023), (2005, 2002, 2016, 2019), (2003, 2006, 2020, 2017), (2008, 2011, 2025, 2022)])
me_cylinder_001.materials.append(mat_material_001)
me_cylinder_001.use_remesh_preserve_volume = False
me_cylinder_001.use_remesh_preserve_attributes = False
me_cylinder_001.use_mirror_vertex_groups = False
me_cylinder_001.update()

# ---- objects
ob_cylinder = bpy.data.objects.new('Cylinder', me_cylinder_001)
ob_lamp = bpy.data.objects.new('Lamp', light_lamp)
ob_camera = bpy.data.objects.new('Camera', cam_camera)

# ---- transforms, parenting, visibility, modifiers, constraints
ob_cylinder.location = (0.1358, -1.201, 3.8)
ob_cylinder.rotation_euler = (-1.571, 3.142, -0.0)
ob_cylinder.scale = (0.5051, 0.5051, 0.5051)
ob_cylinder.lineart.crease_threshold = 0.0
_m = ob_cylinder.modifiers.new('Auto Smooth', 'NODES')
_m.node_group = ng_auto_smooth
_gi = [s.identifier for s in ng_auto_smooth.interface.items_tree if s.item_type == 'SOCKET' and s.in_out == 'INPUT']
_m[_gi[1]] = 0.5236  # Angle
ob_lamp.location = (4.076, 1.005, 5.904)
ob_lamp.rotation_euler = (0.6503, 0.05522, 1.866)
ob_lamp.lock_rotations_4d = False
ob_lamp.empty_display_type = 'ARROWS'
ob_lamp.color = (0.0, 0.0, 0.0, 0.0)
ob_lamp.lineart.crease_threshold = 0.0
ob_camera.location = (7.481, -6.508, 5.344)
ob_camera.rotation_euler = (1.109, 0.0, 0.8149)
ob_camera.lock_rotations_4d = False
ob_camera.empty_display_type = 'ARROWS'
ob_camera.color = (0.0, 0.0, 0.0, 0.0)
ob_camera.display_type = 'WIRE'
ob_camera.lineart.crease_threshold = 0.0

# ---- collection membership
col_collection_1.objects.link(ob_cylinder)
col_collection_1.objects.link(ob_lamp)
col_collection_1.objects.link(ob_camera)

# ---- scene / render settings (as saved in the file)
scene.camera = ob_camera
scene.frame_start = 1; scene.frame_end = 250; scene.frame_set(0)
scene.render.engine = 'BLENDER_EEVEE_NEXT'
scene.render.resolution_percentage = 50
scene.render.dither_intensity = 0.0
scene.cycles.use_denoising = False
scene.cycles.samples = 128
scene.cycles.sampling_pattern = 'TABULATED_SOBOL'
scene.cycles.use_adaptive_sampling = False
scene.cycles.use_light_tree = False
scene.cycles.blur_glossy = 0.0
scene.cycles.sample_clamp_indirect = 0.0
scene.view_settings.view_transform = 'Standard'
bpy.context.view_layer.update()
